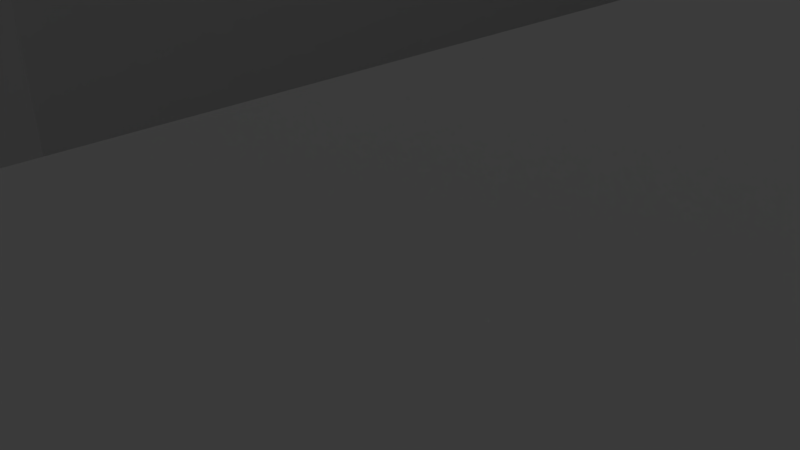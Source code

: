 # Source: skyplunk1.blend  (saved by Blender 2.69.0; exported with 4.5.12 LTS)
import bpy
from mathutils import Matrix  # noqa: F401  (used for matrix-valued properties, if any)

bpy.ops.wm.read_factory_settings(use_empty=True)
scene = bpy.context.scene
scene.name = 'Scene'

# ---- collections
col_collection_1 = bpy.data.collections.new('Collection 1'); scene.collection.children.link(col_collection_1)

# ---- materials (node trees are filled in below, after node groups)
mat_material = bpy.data.materials.new('Material')
mat_material.alpha_threshold = 0.0
mat_material.use_transparent_shadow = False
mat_material.roughness = 0.5
mat_material.line_color = (0.0, 0.0, 0.0, 1.0)

# ---- material node trees

# ---- world
world_world = bpy.data.worlds.new('World'); scene.world = world_world
world_world.color = (0.05088, 0.05088, 0.05088)
world_world.use_sun_shadow = False
world_world.sun_shadow_jitter_overblur = 0.0
world_world.cycles.sampling_method = 'MANUAL'
world_world.cycles.sample_map_resolution = 256

# ---- cameras
cam_camera = bpy.data.cameras.new('Camera')
cam_camera.clip_end = 100.0
cam_camera.lens = 35.0
cam_camera.sensor_width = 32.0
cam_camera.sensor_height = 18.0
cam_camera.ortho_scale = 7.314
cam_camera.dof.focus_distance = 0.0
cam_camera.dof.aperture_fstop = 128.0

# ---- lights
light_lamp = bpy.data.lights.new('Lamp', 'POINT')
light_lamp.transmission_factor = 0.0
light_lamp.cutoff_distance = 30.0
light_lamp.energy = 100.0
light_lamp.shadow_buffer_clip_start = 1.001
light_lamp.shadow_soft_size = 0.1
light_lamp.shadow_maximum_resolution = 0.006
light_lamp.use_absolute_resolution = True
light_lamp.cycles.use_multiple_importance_sampling = False

# ---- meshes
me_cube = bpy.data.meshes.new('Cube')
me_cube.from_pydata([(5.977, 5.977, 0.03024), (5.977, -5.977, 0.03024), (-5.977, -5.977, 0.03024), (-15.61, 5.977, 0.03024), (5.977, 5.977, 5.087), (5.977, -5.977, 5.087), (-5.977, -5.977, 5.087), (-15.61, 5.977, 5.087), (5.977, 0.0, 0.03024), (1.431e-06, 5.977, 0.03024), (5.977, 5.977, 2.559), (-4.768e-07, -5.977, 0.03024), (5.977, -5.977, 2.559), (-5.977, 1.907e-06, 0.03024), (-5.977, -5.977, 2.559), (-15.61, 5.977, 2.559), (5.977, -3.338e-06, 5.087), (1.431e-06, 5.977, 5.087), (-2.861e-06, -5.977, 5.087), (-5.977, 9.537e-07, 5.087), (4.768e-07, 9.537e-07, 0.03024), (-7.153e-07, -9.537e-07, 5.087), (5.977, -1.431e-06, 2.559), (-1.431e-06, -5.977, 2.559), (-5.977, 9.537e-07, 2.559), (1.431e-06, 5.977, 2.559), (5.977, -2.989, 0.03024), (-2.989, 5.977, 0.03024), (5.977, 5.977, 3.823), (-2.989, -5.977, 0.03024), (5.977, -5.977, 3.823), (-15.61, 2.989, 0.03024), (-5.977, -5.977, 3.823), (-15.61, 5.977, 3.823), (5.977, -2.989, 5.087), (-2.989, 5.977, 5.087), (-2.989, -5.977, 5.087), (-15.61, 2.989, 5.087), (5.977, 2.989, 0.03024), (2.989, 5.977, 0.03024), (5.977, 5.977, 1.294), (2.989, -5.977, 0.03024), (5.977, -5.977, 1.294), (-5.977, -2.989, 0.03024), (-5.977, -5.977, 1.294), (-15.61, 5.977, 1.294), (5.977, 2.989, 5.087), (2.989, 5.977, 5.087), (2.989, -5.977, 5.087), (-5.977, -2.989, 5.087), (-2.989, 1.431e-06, 0.03024), (2.989, 4.768e-07, 0.03024), (9.537e-07, 2.989, 0.03024), (0.0, -2.989, 0.03024), (-1.788e-06, -2.989, 5.087), (3.576e-07, 2.989, 5.087), (2.989, -2.146e-06, 5.087), (-2.989, 0.0, 5.087), (5.977, -2.989, 2.559), (5.977, 2.989, 2.559), (5.977, -7.153e-07, 1.294), (5.977, -2.384e-06, 3.823), (-2.989, -5.977, 2.559), (2.989, -5.977, 2.559), (-9.537e-07, -5.977, 1.294), (-2.146e-06, -5.977, 3.823), (-15.61, 2.989, 2.559), (-5.977, -2.989, 2.559), (-5.977, 1.431e-06, 1.294), (-5.977, 9.537e-07, 3.823), (-2.989, 5.977, 2.559), (2.989, 5.977, 2.559), (1.431e-06, 5.977, 3.823), (1.431e-06, 5.977, 1.294), (-2.989, -2.989, 0.03024), (-2.989, -2.989, 5.087), (5.977, -2.989, 3.823), (-2.989, -5.977, 3.823), (-15.61, 2.989, 3.823), (-2.989, 5.977, 1.294), (-2.989, 2.989, 0.03024), (2.989, 2.989, 0.03024), (2.989, -2.989, 0.03024), (2.989, -2.989, 5.087), (2.989, 2.989, 5.087), (-2.989, 2.989, 5.087), (5.977, -2.989, 1.294), (5.977, 2.989, 1.294), (5.977, 2.989, 3.823), (-2.989, -5.977, 1.294), (2.989, -5.977, 1.294), (2.989, -5.977, 3.823), (-15.61, 2.989, 1.294), (-5.977, -2.989, 1.294), (-5.977, -2.989, 3.823), (-2.989, 5.977, 3.823), (2.989, 5.977, 3.823), (2.989, 5.977, 1.294), (5.977, -4.483, 0.03024), (-4.483, 5.977, 0.03024), (5.977, 5.977, 4.455), (-4.483, -5.977, 0.03024), (5.977, -5.977, 4.455), (-15.61, 4.483, 0.03024), (-5.977, -5.977, 4.455), (-15.61, 5.977, 4.455), (5.977, -4.483, 5.087), (-4.483, 5.977, 5.087), (-4.483, -5.977, 5.087), (-15.61, 4.483, 5.087), (5.977, 4.483, 0.03024), (4.483, 5.977, 0.03024), (5.977, 5.977, 0.6623), (4.483, -5.977, 0.03024), (5.977, -5.977, 0.6623), (-5.977, -4.483, 0.03024), (-5.977, -5.977, 0.6623), (-15.61, 5.977, 0.6623), (5.977, 4.483, 5.087), (4.483, 5.977, 5.087), (4.483, -5.977, 5.087), (-5.977, -4.483, 5.087), (-4.483, 1.669e-06, 0.03024), (4.483, 2.384e-07, 0.03024), (1.192e-06, 4.483, 0.03024), (2.384e-07, -1.494, 0.03024), (-2.325e-06, -4.483, 5.087), (8.941e-07, 4.483, 5.087), (4.483, -2.742e-06, 5.087), (-1.494, -4.768e-07, 5.087), (5.977, -4.483, 2.559), (5.977, 4.483, 2.559), (5.977, -3.576e-07, 0.6623), (5.977, -1.907e-06, 3.191), (-4.483, -5.977, 2.559), (4.483, -5.977, 2.559), (-7.153e-07, -5.977, 0.6623), (-1.788e-06, -5.977, 3.191), (-15.61, 4.483, 2.559), (-12.37, -2.989, 0.6623), (-5.977, 1.669e-06, 0.6623), (-5.977, 9.537e-07, 3.191), (-4.483, 5.977, 2.559), (4.483, 5.977, 2.559), (1.431e-06, 5.977, 4.455), (1.431e-06, 5.977, 1.926), (5.977, -1.494, 0.03024), (-1.494, 5.977, 0.03024), (5.977, 5.977, 3.191), (-1.494, -5.977, 0.03024), (5.977, -5.977, 3.191), (-5.977, 1.453, 0.03024), (-5.977, -5.977, 3.191), (-15.61, 5.977, 3.191), (5.977, -1.494, 5.087), (-1.494, 5.977, 5.087), (-1.494, -5.977, 5.087), (-5.977, 1.453, 5.087), (5.977, 1.453, 0.03024), (1.494, 5.977, 0.03024), (5.977, 5.977, 1.926), (1.494, -5.977, 0.03024), (5.977, -5.977, 1.926), (-5.977, -1.494, 0.03024), (-5.977, -5.977, 1.926), (-15.61, 5.977, 1.926), (5.977, 1.453, 5.087), (1.494, 5.977, 5.087), (1.494, -5.977, 5.087), (-5.977, -1.494, 5.087), (-1.494, 1.192e-06, 0.03024), (1.494, 7.153e-07, 0.03024), (7.153e-07, 1.453, 0.03024), (-2.384e-07, -4.483, 0.03024), (-1.252e-06, -1.494, 5.087), (-1.788e-07, 1.453, 5.087), (1.494, -1.55e-06, 5.087), (-4.483, 4.768e-07, 5.087), (5.977, -1.494, 2.559), (5.977, 1.453, 2.559), (5.977, -1.073e-06, 1.926), (5.977, -2.861e-06, 4.455), (-1.494, -5.977, 2.559), (1.494, -5.977, 2.559), (-1.192e-06, -5.977, 1.926), (-2.503e-06, -5.977, 4.455), (-5.977, 1.453, 2.559), (-5.977, -1.494, 2.559), (-5.977, 1.192e-06, 1.926), (-5.977, 9.537e-07, 4.455), (-1.494, 5.977, 2.559), (1.494, 5.977, 2.559), (1.431e-06, 5.977, 3.191), (1.431e-06, 5.977, 0.6623), (-4.483, -2.989, 0.03024), (-1.494, -2.989, 0.03024), (-2.989, -1.494, 0.03024), (-2.989, -4.483, 0.03024), (-2.989, -4.483, 5.087), (-2.989, -1.494, 5.087), (-1.494, -2.989, 5.087), (-4.483, -2.989, 5.087), (5.977, -4.483, 3.823), (5.977, -1.494, 3.823), (5.977, -2.989, 3.191), (5.977, -2.989, 4.455), (-4.483, -5.977, 3.823), (-1.494, -5.977, 3.823), (-2.989, -5.977, 3.191), (-2.989, -5.977, 4.455), (-15.61, 4.483, 3.823), (-5.977, 1.453, 3.823), (-15.61, 2.989, 3.191), (-15.61, 2.989, 4.455), (-4.483, 5.977, 1.294), (-1.494, 5.977, 1.294), (-2.989, 5.977, 1.926), (-2.989, 5.977, 0.6623), (-4.483, 2.989, 0.03024), (-1.494, 2.989, 0.03024), (-2.989, 4.483, 0.03024), (-2.989, 1.453, 0.03024), (1.494, 2.989, 0.03024), (4.483, 2.989, 0.03024), (2.989, 4.483, 0.03024), (2.989, 1.453, 0.03024), (1.494, -2.989, 0.03024), (4.483, -2.989, 0.03024), (2.989, -1.494, 0.03024), (2.989, -4.483, 0.03024), (2.989, -4.483, 5.087), (2.989, -1.494, 5.087), (4.483, -2.989, 5.087), (1.494, -2.989, 5.087), (2.989, 1.453, 5.087), (2.989, 4.483, 5.087), (4.483, 2.989, 5.087), (1.494, 2.989, 5.087), (-2.989, 1.453, 5.087), (-2.989, 4.483, 5.087), (-1.494, 2.989, 5.087), (-4.483, 2.989, 5.087), (5.977, -4.483, 1.294), (5.977, -1.494, 1.294), (5.977, -2.989, 0.6623), (5.977, -2.989, 1.926), (5.977, 1.453, 1.294), (5.977, 4.483, 1.294), (5.977, 2.989, 0.6623), (5.977, 2.989, 1.926), (5.977, 1.453, 3.823), (5.977, 4.483, 3.823), (5.977, 2.989, 3.191), (5.977, 2.989, 4.455), (-4.483, -5.977, 1.294), (-1.494, -5.977, 1.294), (-2.989, -5.977, 0.6623), (-2.989, -5.977, 1.926), (1.494, -5.977, 1.294), (4.483, -5.977, 1.294), (2.989, -5.977, 0.6623), (2.989, -5.977, 1.926), (1.494, -5.977, 3.823), (4.483, -5.977, 3.823), (2.989, -5.977, 3.191), (2.989, -5.977, 4.455), (-15.61, 4.483, 1.294), (-5.977, 1.453, 1.294), (-15.61, 2.989, 0.6623), (-15.61, 2.989, 1.926), (-5.977, -1.494, 1.294), (-9.176, -2.989, 3.823), (-5.977, -2.989, 0.6623), (-5.977, -2.989, 1.926), (-5.977, -1.494, 3.823), (-12.37, -2.989, 3.823), (-5.977, -2.989, 3.191), (-5.977, -2.989, 4.455), (-4.483, 5.977, 3.823), (-1.494, 5.977, 3.823), (-2.989, 5.977, 4.455), (-2.989, 5.977, 3.191), (1.494, 5.977, 3.823), (4.483, 5.977, 3.823), (2.989, 5.977, 4.455), (2.989, 5.977, 3.191), (1.494, 5.977, 1.294), (4.483, 5.977, 1.294), (2.989, 5.977, 1.926), (2.989, 5.977, 0.6623), (-4.483, -4.483, 0.03024), (-4.483, -4.483, 5.087), (5.977, -4.483, 4.455), (-4.483, -5.977, 4.455), (-15.61, 4.483, 4.455), (-4.483, 5.977, 0.6623), (-4.483, 1.453, 0.03024), (1.494, 1.453, 0.03024), (1.494, -4.483, 0.03024), (1.494, -4.483, 5.087), (1.494, 1.453, 5.087), (-4.483, 1.453, 5.087), (5.977, -4.483, 1.926), (5.977, 1.453, 1.926), (5.977, 1.453, 4.455), (-4.483, -5.977, 1.926), (1.494, -5.977, 1.926), (1.494, -5.977, 4.455), (-15.61, 4.483, 1.926), (-5.977, -1.494, 1.926), (-5.977, -1.494, 4.455), (-4.483, 5.977, 3.191), (1.494, 5.977, 3.191), (1.494, 5.977, 0.6623), (-4.483, -1.494, 0.03024), (-1.494, -1.494, 0.03024), (-1.494, -4.483, 0.03024), (-1.494, -4.483, 5.087), (-1.494, -1.494, 5.087), (-4.483, -1.494, 5.087), (5.977, -4.483, 3.191), (5.977, -1.494, 3.191), (5.977, -1.494, 4.455), (-4.483, -5.977, 3.191), (-1.494, -5.977, 3.191), (-1.494, -5.977, 4.455), (-15.61, 4.483, 3.191), (-5.977, 1.453, 3.191), (-5.977, 1.453, 4.455), (-4.483, 5.977, 1.926), (-1.494, 5.977, 1.926), (-1.494, 5.977, 0.6623), (-4.483, 4.483, 0.03024), (-1.494, 4.483, 0.03024), (-1.494, 1.453, 0.03024), (1.494, 4.483, 0.03024), (4.483, 4.483, 0.03024), (4.483, 1.453, 0.03024), (1.494, -1.494, 0.03024), (4.483, -1.494, 0.03024), (4.483, -4.483, 0.03024), (4.483, -4.483, 5.087), (4.483, -1.494, 5.087), (1.494, -1.494, 5.087), (4.483, 1.453, 5.087), (4.483, 4.483, 5.087), (1.494, 4.483, 5.087), (-1.494, 1.453, 5.087), (-1.494, 4.483, 5.087), (-4.483, 4.483, 5.087), (5.977, -4.483, 0.6623), (5.977, -1.494, 0.6623), (5.977, -1.494, 1.926), (5.977, 1.453, 0.6623), (5.977, 4.483, 0.6623), (5.977, 4.483, 1.926), (5.977, 1.453, 3.191), (5.977, 4.483, 3.191), (5.977, 4.483, 4.455), (-4.483, -5.977, 0.6623), (-1.494, -5.977, 0.6623), (-1.494, -5.977, 1.926), (1.494, -5.977, 0.6623), (4.483, -5.977, 0.6623), (4.483, -5.977, 1.926), (1.494, -5.977, 3.191), (4.483, -5.977, 3.191), (4.483, -5.977, 4.455), (-15.61, 4.483, 0.6623), (-5.977, 1.453, 0.6623), (-5.977, 1.453, 1.926), (-5.977, -1.494, 0.6623), (-12.37, -5.977, 0.6623), (-9.176, -5.977, 0.6623), (-5.977, -1.494, 3.191), (-9.176, -5.977, 1.294), (-12.37, -5.977, 1.294), (-4.483, 5.977, 4.455), (-1.494, 5.977, 4.455), (-1.494, 5.977, 3.191), (1.494, 5.977, 4.455), (4.483, 5.977, 4.455), (4.483, 5.977, 3.191), (1.494, 5.977, 1.926), (4.483, 5.977, 1.926), (4.483, 5.977, 0.6623), (-15.57, -5.977, 0.03023), (-15.57, -5.977, 5.087), (-15.57, -5.977, 2.559), (-15.57, -5.977, 3.823), (-15.57, -2.989, 0.03023), (-15.57, -5.977, 1.294), (-15.57, -2.989, 5.087), (-15.57, -2.989, 2.559), (-15.57, -2.989, 1.294), (-15.57, -2.989, 3.823), (-15.57, -5.977, 4.455), (-15.57, -4.483, 0.03023), (-15.57, -5.977, 0.6623), (-15.57, -4.483, 5.087), (-15.57, -5.977, 3.191), (-15.57, -5.977, 1.926), (-15.57, -2.989, 0.6623), (-15.57, -2.989, 1.926), (-15.57, -2.989, 3.191), (-15.57, -2.989, 4.455), (-9.176, -2.989, 0.6623), (-12.37, -2.989, 0.03023), (-9.176, -2.989, 0.03024), (-12.37, -5.977, 1.926), (-9.176, -5.977, 1.926), (-12.37, -2.989, 3.191), (-9.176, -2.989, 3.191), (-9.176, -5.977, 3.823), (-12.37, -5.977, 3.823), (-12.37, -2.989, 2.559), (-9.176, -2.989, 2.559), (-12.37, -4.483, 5.087), (-9.176, -4.483, 5.087), (-9.176, -5.977, 0.03024), (-12.37, -5.977, 0.03023), (-12.37, -4.483, 0.03023), (-9.176, -4.483, 0.03024), (-9.176, -5.977, 5.087), (-12.37, -5.977, 5.087), (-12.37, -5.977, 4.455), (-9.176, -5.977, 4.455), (-9.176, -2.989, 4.455), (-12.37, -2.989, 4.455), (-12.37, -2.989, 5.087), (-9.176, -2.989, 5.087), (-9.176, -2.989, 1.294), (-12.37, -2.989, 1.294), (-12.37, -2.989, 1.926), (-9.176, -2.989, 1.926), (-9.176, -5.977, 3.191), (-12.37, -5.977, 3.191), (-12.37, -5.977, 2.559), (-9.176, -5.977, 2.559), (-12.37, -18.47, 0.6623), (-12.37, -18.47, 1.294), (-15.57, -18.47, 0.03023), (-15.57, -18.47, 5.087), (-15.57, -18.47, 2.559), (-15.57, -18.47, 3.823), (-15.57, -18.47, 1.294), (-15.57, -18.47, 4.455), (-15.57, -18.47, 0.6623), (-15.57, -18.47, 3.191), (-15.57, -18.47, 1.926), (-12.37, -18.47, 1.926), (-12.37, -18.47, 3.823), (-12.37, -18.47, 0.03023), (-12.37, -18.47, 5.087), (-12.37, -18.47, 4.455), (-12.37, -18.47, 3.191), (-12.37, -18.47, 2.559), (-15.57, -9.253, 1.926), (-15.57, -9.253, 2.559), (-15.57, -9.253, 3.191), (-15.57, -9.253, 0.03023), (-15.57, -9.253, 0.6623), (-12.37, -9.253, 3.191), (-12.37, -9.253, 2.559), (-15.57, -9.253, 1.294), (-12.37, -9.253, 0.03023), (-12.37, -9.253, 0.6623), (-12.37, -9.253, 4.455), (-12.37, -9.253, 5.087), (-15.57, -9.253, 5.087), (-15.57, -9.253, 4.455), (-12.37, -9.253, 1.294), (-12.37, -9.253, 1.926), (-12.37, -9.253, 3.823), (-15.57, -9.253, 3.823), (6.238, -18.47, 0.6623), (6.238, -18.47, 1.294), (6.238, -18.47, 1.926), (6.238, -18.47, 3.823), (6.238, -18.47, 0.03024), (6.238, -18.47, 5.087), (6.238, -18.47, 4.455), (6.238, -18.47, 3.191), (6.238, -18.47, 2.559), (6.238, -9.253, 3.191), (6.238, -9.253, 2.559), (6.238, -9.253, 0.03024), (6.238, -9.253, 0.6623), (6.238, -9.253, 4.455), (6.238, -9.253, 5.087), (6.238, -9.253, 1.294), (6.238, -9.253, 1.926), (6.238, -9.253, 3.823), (6.817, -2.989, 0.03024), (6.817, -2.989, 5.087), (6.817, -2.989, 2.559), (6.817, -2.989, 3.823), (6.817, -2.989, 1.294), (6.817, -1.494, 0.03024), (6.817, -1.494, 5.087), (6.817, -1.494, 2.559), (6.817, -1.494, 3.823), (6.817, -2.989, 3.191), (6.817, -2.989, 4.455), (6.817, -1.494, 1.294), (6.817, -2.989, 0.6623), (6.817, -2.989, 1.926), (6.817, -1.494, 3.191), (6.817, -1.494, 4.455), (6.817, -1.494, 0.6623), (6.817, -1.494, 1.926), (6.817, 6.924, 0.03024), (6.817, 6.924, 5.087), (6.817, 6.924, 2.559), (6.817, 6.924, 3.823), (6.817, 6.924, 1.294), (6.817, 6.924, 3.191), (6.817, 6.924, 4.455), (6.817, 6.924, 0.6623), (6.817, 6.924, 1.926), (6.817, -18.57, 0.03024), (6.817, -18.57, 5.087), (6.817, -18.57, 2.559), (6.817, -18.57, 3.823), (6.817, -18.57, 1.294), (6.817, -18.57, 3.191), (6.817, -18.57, 4.455), (6.817, -18.57, 0.6623), (6.817, -18.57, 1.926), (-35.02, -5.977, 0.03023), (-35.02, -5.977, 5.087), (-35.02, -5.977, 2.559), (-35.02, -5.977, 3.823), (-35.02, -2.989, 0.03023), (-35.02, -5.977, 1.294), (-35.02, -2.989, 5.087), (-35.02, -2.989, 2.559), (-35.02, -2.989, 1.294), (-35.02, -2.989, 3.823), (-35.02, -5.977, 4.455), (-35.02, -4.483, 0.03023), (-35.02, -5.977, 0.6623), (-35.02, -4.483, 5.087), (-35.02, 3.414, 1.926), (-35.02, -5.977, 3.191), (-35.02, -5.977, 1.926), (-35.02, 3.414, 0.6623), (-35.02, -2.989, 0.6623), (-35.02, -2.989, 1.926), (-35.02, 3.414, 3.823), (-35.02, -2.989, 3.191), (-35.02, -2.989, 4.455), (-35.02, 3.414, 1.294), (-35.02, 3.414, 2.559), (-35.02, 3.414, 5.087), (-35.02, 3.414, 0.03023), (-22.54, -2.989, 5.087), (-22.54, -4.483, 5.087), (-22.54, -5.977, 3.823), (-22.54, -2.989, 2.559), (-22.54, -2.989, 4.455), (-22.54, -2.989, 3.191), (-22.54, -2.989, 3.823), (-22.54, -5.977, 5.087), (-22.54, -5.977, 4.455), (-22.54, -2.989, 1.926), (-22.54, -4.483, 0.03023), (-22.54, -2.989, 0.03023), (-22.54, -5.977, 1.926), (-22.54, -5.977, 1.294), (-22.54, -5.977, 3.191), (-22.54, -5.977, 2.559), (-22.54, -2.989, 0.6623), (-22.54, -2.989, 1.294), (-22.54, -5.977, 0.6623), (-22.54, -5.977, 0.03023), (-19.35, -5.977, 3.823), (-19.35, -2.989, 2.559), (-19.35, -2.989, 4.455), (-19.35, -2.989, 3.823), (-19.35, -5.977, 4.455), (-19.35, -2.989, 1.926), (-19.35, -2.989, 0.03023), (-19.35, -5.977, 1.294), (-19.35, -5.977, 2.559), (-19.35, -2.989, 1.294), (-19.35, -5.977, 0.03023), (-19.35, -2.989, 5.087), (-19.35, -4.483, 5.087), (-19.35, -2.989, 3.191), (-19.35, -5.977, 5.087), (-19.35, -4.483, 0.03023), (-19.35, -5.977, 1.926), (-19.35, -5.977, 3.191), (-19.35, -2.989, 0.6623), (-19.35, -5.977, 0.6623), (-22.54, -18.43, 3.823), (-22.54, -18.43, 5.087), (-22.54, -18.43, 4.455), (-22.54, -18.43, 1.926), (-22.54, -18.43, 1.294), (-22.54, -18.43, 3.191), (-22.54, -18.43, 2.559), (-22.54, -18.43, 0.6623), (-22.54, -18.43, 0.03023), (-19.35, -18.43, 3.823), (-19.35, -18.43, 4.455), (-19.35, -18.43, 1.294), (-19.35, -18.43, 2.559), (-19.35, -18.43, 0.03023), (-19.35, -18.43, 5.087), (-19.35, -18.43, 1.926), (-19.35, -18.43, 3.191), (-19.35, -18.43, 0.6623), (-19.35, -9.24, 3.191), (-19.35, -9.24, 1.294), (-19.35, -9.24, 0.6623), (-19.35, -9.24, 2.559), (-19.35, -9.24, 1.926), (-22.54, -9.24, 3.191), (-22.54, -9.24, 3.823), (-19.35, -9.24, 3.823), (-22.54, -9.24, 1.926), (-22.54, -9.24, 1.294), (-19.35, -9.24, 5.087), (-22.54, -9.24, 5.087), (-22.54, -9.24, 4.455), (-22.54, -9.24, 0.03023), (-19.35, -9.24, 0.03023), (-22.54, -9.24, 0.6623), (-19.35, -9.24, 4.455), (-22.54, -9.24, 2.559), (-33.16, -18.43, 3.823), (-33.16, -18.43, 5.087), (-33.16, -18.43, 4.455), (-33.16, -18.43, 1.926), (-33.16, -18.43, 1.294), (-33.16, -18.43, 3.191), (-33.16, -18.43, 2.558), (-33.16, -18.43, 0.6623), (-33.16, -18.43, 0.03022), (-33.16, -9.24, 3.191), (-33.16, -9.24, 3.823), (-33.16, -9.24, 1.926), (-33.16, -9.24, 1.294), (-33.16, -9.24, 5.087), (-33.16, -9.24, 4.455), (-33.16, -9.24, 0.03022), (-33.16, -9.24, 0.6623), (-33.16, -9.24, 2.558), (-44.4, -5.977, 0.03023), (-44.4, -5.977, 5.087), (-44.4, -5.977, 2.559), (-44.4, -5.977, 3.823), (-44.4, -2.989, 0.03023), (-44.4, -5.977, 1.294), (-44.4, -2.989, 5.087), (-44.4, -2.989, 2.559), (-44.4, -2.989, 1.294), (-44.4, -2.989, 3.823), (-44.4, -5.977, 4.455), (-44.4, -4.483, 0.03023), (-44.4, -5.977, 0.6623), (-44.4, -4.483, 5.087), (-44.4, -4.483, 2.559), (-44.4, -5.977, 3.191), (-44.4, -5.977, 1.926), (-44.4, -4.483, 1.294), (-44.4, -2.989, 0.6623), (-44.4, -2.989, 1.926), (-44.4, -4.483, 3.823), (-44.4, -2.989, 3.191), (-44.4, -2.989, 4.455), (-44.4, -4.483, 0.6623), (-44.4, -4.483, 1.926), (-44.4, -4.483, 3.191), (-44.4, -4.483, 4.455), (-35.02, 3.414, 3.191), (-35.02, 3.414, 4.455), (-44.4, 3.414, 0.03023), (-44.4, 3.414, 5.087), (-44.4, 3.414, 2.559), (-44.4, 3.414, 1.294), (-44.4, 3.414, 3.823), (-44.4, 3.414, 0.6623), (-44.4, 3.414, 1.926), (-44.4, 3.414, 3.191), (-44.4, 3.414, 4.455), (-35.02, -18.58, 0.03023), (-35.02, -18.58, 5.087), (-35.02, -18.58, 2.559), (-35.02, -18.58, 3.823), (-35.02, -18.58, 1.294), (-35.02, -18.58, 4.455), (-35.02, -18.58, 0.6623), (-35.02, -18.58, 3.191), (-35.02, -18.58, 1.926), (-44.4, -18.58, 0.03023), (-44.4, -18.58, 5.087), (-44.4, -18.58, 2.559), (-44.4, -18.58, 3.823), (-44.4, -18.58, 1.294), (-44.4, -18.58, 4.455), (-44.4, -18.58, 0.6623), (-44.4, -18.58, 3.191), (-44.4, -18.58, 1.926), (27.58, 6.924, 0.03024), (27.58, 6.924, 5.087), (27.58, 6.924, 2.559), (27.58, 6.924, 3.823), (27.58, 6.924, 1.294), (27.58, 6.924, 3.191), (27.58, 6.924, 4.455), (27.58, 6.924, 0.6623), (27.58, 6.924, 1.926), (27.58, -18.57, 0.03024), (27.58, -18.57, 5.087), (27.58, -18.57, 2.559), (27.58, -18.57, 3.823), (27.58, -18.57, 1.294), (27.58, -18.57, 3.191), (27.58, -18.57, 4.455), (27.58, -18.57, 0.6623), (27.58, -18.57, 1.926), (21.03, -18.57, 1.294), (17.83, -18.58, 1.274), (18.02, -18.57, 1.926), (21.17, -18.57, 1.926), (20.76, -18.57, 3.823), (18.89, -18.57, 3.823), (19.17, -18.57, 4.455), (20.93, -18.57, 4.455), (20.89, -18.57, 0.6623), (17.87, -18.57, 0.6623), (21.34, -18.57, 3.191), (18.5, -18.57, 3.191), (20.66, -18.57, 0.03024), (17.34, -18.57, 0.03024), (21.45, -18.57, 2.559), (18.57, -18.57, 2.559), (19.81, -18.57, 5.087), (20.4, -18.57, 5.087), (20.94, -18.86, 1.294), (21.11, -18.86, 1.926), (21.07, -18.86, 3.823), (21.24, -18.86, 4.455), (21.2, -18.86, 0.6623), (21.09, -18.86, 3.191), (20.97, -18.86, 0.03024), (21.14, -18.86, 2.559), (20.71, -18.86, 5.087), (17.46, -18.86, 1.294), (17.57, -18.86, 1.926), (18.29, -18.86, 3.823), (18.71, -18.86, 4.455), (17.42, -18.86, 0.6623), (18.77, -18.86, 3.191), (16.88, -18.86, 0.03024), (18.58, -18.86, 2.559), (19.36, -18.86, 4.372), (21.88, -18.86, 1.294), (21.11, -18.86, 1.926), (21.07, -18.86, 3.823), (21.37, -18.86, 4.455), (21.2, -18.86, 0.6623), (21.34, -18.86, 3.191), (20.97, -18.86, 0.03024), (21.42, -18.86, 2.559), (21.32, -18.86, 5.087), (-15.61, 13.89, 0.03024), (-15.61, 13.89, 5.087), (-15.61, 13.89, 2.559), (-15.61, 13.89, 3.823), (-15.61, 13.89, 1.294), (-4.483, 13.89, 0.03024), (-15.61, 13.89, 4.455), (-4.483, 13.89, 5.087), (-15.61, 13.89, 0.6623), (-4.483, 13.89, 2.559), (-15.61, 13.89, 3.191), (-15.61, 13.89, 1.926), (-4.483, 13.89, 1.294), (-4.483, 13.89, 3.823), (-4.483, 13.89, 0.6623), (-4.483, 13.89, 3.191), (-4.483, 13.89, 1.926), (-4.483, 13.89, 4.455), (-6.709, 5.977, 0.03024), (-8.935, 5.977, 0.03024), (-11.16, 5.977, 0.03024), (-13.39, 5.977, 0.03024), (-6.709, 5.977, 5.087), (-8.935, 5.977, 5.087), (-11.16, 5.977, 5.087), (-13.39, 5.977, 5.087), (-6.709, 2.989, 0.03024), (-8.935, 2.989, 0.03024), (-11.16, 2.989, 0.03024), (-13.39, 2.989, 0.03024), (-6.709, 2.989, 5.087), (-8.935, 2.989, 5.087), (-11.16, 2.989, 5.087), (-13.39, 2.989, 5.087), (-6.709, 4.483, 0.03024), (-8.935, 4.483, 0.03024), (-11.16, 4.483, 0.03024), (-13.39, 4.483, 0.03024), (-13.39, 4.483, 5.087), (-11.16, 4.483, 5.087), (-8.935, 4.483, 5.087), (-6.709, 4.483, 5.087), (-6.709, 13.89, 2.559), (-8.935, 13.89, 2.559), (-11.16, 13.89, 2.559), (-13.39, 13.89, 2.559), (-6.709, 13.89, 5.087), (-8.935, 13.89, 5.087), (-11.16, 13.89, 5.087), (-13.39, 13.89, 5.087), (-6.709, 13.89, 0.03024), (-8.935, 13.89, 0.03024), (-11.16, 13.89, 0.03024), (-13.39, 13.89, 0.03024), (-6.709, 13.89, 1.294), (-8.935, 13.89, 1.294), (-11.16, 13.89, 1.294), (-13.39, 13.89, 1.294), (-6.709, 13.89, 3.823), (-8.935, 13.89, 3.823), (-11.16, 13.89, 3.823), (-13.39, 13.89, 3.823), (-6.709, 13.89, 0.6623), (-8.935, 13.89, 0.6623), (-11.16, 13.89, 0.6623), (-13.39, 13.89, 0.6623), (-6.709, 13.89, 3.191), (-8.935, 13.89, 3.191), (-11.16, 13.89, 3.191), (-13.39, 13.89, 3.191), (-6.709, 13.89, 1.926), (-8.935, 13.89, 1.926), (-11.16, 13.89, 1.926), (-13.39, 13.89, 1.926), (-6.709, 13.89, 4.455), (-8.935, 13.89, 4.455), (-11.16, 13.89, 4.455), (-13.39, 13.89, 4.455), (-6.709, 14.9, 2.559), (-8.935, 14.9, 2.559), (-11.16, 14.9, 2.559), (-13.39, 14.9, 2.559), (-6.709, 14.9, 0.03024), (-8.935, 14.9, 0.03024), (-11.16, 14.9, 0.03024), (-13.39, 14.9, 0.03024), (-6.709, 14.9, 1.294), (-8.935, 14.9, 1.294), (-11.16, 14.9, 1.294), (-13.39, 14.9, 1.294), (-6.709, 14.9, 3.823), (-8.935, 14.9, 3.823), (-11.16, 14.9, 3.823), (-13.39, 14.9, 3.823), (-6.709, 14.9, 0.6623), (-8.935, 14.9, 0.6623), (-11.16, 14.9, 0.6623), (-13.39, 14.9, 0.6623), (-6.709, 14.9, 3.191), (-8.935, 14.9, 3.191), (-11.16, 14.9, 3.191), (-13.39, 14.9, 3.191), (-6.709, 14.9, 1.926), (-8.935, 14.9, 1.926), (-11.16, 14.9, 1.926), (-13.39, 14.9, 1.926), (-6.709, 14.9, 2.559), (-6.709, 14.9, 0.03024), (-6.709, 14.9, 1.294), (-6.709, 14.9, 3.823), (-6.709, 14.9, 0.6623), (-6.709, 14.9, 3.191), (-6.709, 14.9, 1.926), (-4.689, 14.9, 2.559), (-4.689, 14.9, 0.03024), (-4.689, 14.9, 1.294), (-4.689, 14.9, 3.823), (-4.689, 14.9, 0.6623), (-4.689, 14.9, 3.191), (-4.689, 14.9, 1.926), (-15.63, 14.9, 2.559), (-15.63, 14.9, 0.03024), (-15.63, 14.9, 1.294), (-15.63, 14.9, 3.823), (-15.63, 14.9, 0.6623), (-15.63, 14.9, 3.191), (-15.63, 14.9, 1.926), (-6.709, 14.9, 5.102), (-8.935, 14.9, 5.102), (-11.16, 14.9, 5.102), (-13.39, 14.9, 5.102), (-6.709, 14.9, 5.102), (-4.689, 14.9, 5.102), (-15.63, 14.9, 5.102), (-40.3, -2.989, 5.087), (-41.27, -2.989, 5.087), (-40.3, -4.483, 5.087), (-41.27, -4.483, 5.087), (-41.27, -5.977, 5.087), (-40.3, -5.977, 5.087), (-41.27, -4.483, 0.03023), (-40.3, -4.483, 0.03023), (-40.3, -2.989, 0.03023), (-41.27, -2.989, 0.03023), (-41.27, -5.977, 0.03023), (-40.3, -5.977, 0.03023), (-40.3, 3.414, 5.087), (-41.27, 3.414, 5.087), (-40.3, 3.414, 1.926), (-41.27, 3.414, 1.926), (-41.27, 3.414, 2.559), (-40.3, 3.414, 2.559), (-41.27, 3.414, 4.455), (-40.3, 3.414, 4.455), (-40.3, 3.414, 3.191), (-41.27, 3.414, 3.191), (-41.27, 3.414, 3.823), (-40.3, 3.414, 3.823), (-40.3, 3.414, 0.03023), (-41.27, 3.414, 0.03023), (-40.3, 3.414, 0.6623), (-41.27, 3.414, 0.6623), (-41.27, 3.414, 1.294), (-40.3, 3.414, 1.294), (-40.3, -18.58, 3.191), (-41.27, -18.58, 3.191), (-41.27, -18.58, 5.087), (-40.3, -18.58, 5.087), (-41.27, -18.58, 1.294), (-38.28, -19.16, 1.294), (-40.3, -18.58, 2.559), (-41.27, -18.58, 2.559), (-41.27, -18.58, 1.926), (-42.42, -19.16, 0.03023), (-42.42, -19.16, 0.6623), (-41.27, -18.58, 0.6623), (-41.27, -18.58, 0.03023), (-40.3, -18.58, 0.03023), (-40.3, -18.58, 4.455), (-41.27, -18.58, 4.455), (-41.27, -18.58, 3.823), (-40.3, -18.58, 3.823), (40.28, -106.7, -25.89), (40.28, -17.65, -25.89), (71.02, -17.65, -26.78), (40.28, -88.87, -98.66), (40.28, -106.7, 23.01), (40.28, -17.65, 23.01), (71.02, -17.65, 22.15), (40.28, -85.31, -98.66), (40.28, -106.7, -24.14), (42.35, -106.7, -23.25), (40.28, -106.7, -20.65), (42.35, -106.7, -19.76), (40.28, -106.7, -17.16), (42.35, -106.7, -16.27), (40.28, -106.7, -13.66), (42.35, -106.7, -12.77), (40.28, -106.7, -10.17), (42.35, -106.7, -9.281), (40.28, -106.7, -6.678), (42.35, -106.7, -5.788), (40.28, -106.7, -3.186), (42.35, -106.7, -2.296), (40.28, -106.7, 0.307), (42.35, -106.7, 1.197), (40.28, -106.7, 3.8), (42.35, -106.7, 4.69), (40.28, -106.7, 7.292), (42.35, -106.7, 8.182), (40.28, -106.7, 10.79), (42.35, -106.7, 11.67), (40.28, -106.7, 14.28), (42.35, -106.7, 15.17), (40.28, -106.7, 17.77), (42.35, -106.7, 18.66), (40.28, -106.7, 21.26), (40.28, -17.65, 21.26), (42.35, -17.65, 18.66), (40.28, -17.65, 17.77), (42.35, -17.65, 15.17), (40.28, -17.65, 14.28), (42.35, -17.65, 11.67), (40.28, -17.65, 10.79), (42.35, -17.65, 8.182), (40.28, -17.65, 7.292), (42.35, -17.65, 4.69), (40.28, -17.65, 3.8), (42.35, -17.65, 1.197), (40.28, -17.65, 0.3071), (42.35, -17.65, -2.296), (40.28, -17.65, -3.186), (42.35, -17.65, -5.788), (40.28, -17.65, -6.678), (42.35, -17.65, -9.281), (40.28, -17.65, -10.17), (42.35, -17.65, -12.77), (40.28, -17.65, -13.66), (42.35, -17.65, -16.27), (40.28, -17.65, -17.16), (42.35, -17.65, -19.76), (40.28, -17.65, -20.65), (42.35, -17.65, -23.25), (40.28, -17.65, -24.14), (71.02, -17.65, 20.41), (71.02, -17.65, 18.66), (71.02, -17.65, 16.91), (71.02, -17.65, 15.17), (71.02, -17.65, 13.42), (71.02, -17.65, 11.67), (71.02, -17.65, 9.929), (71.02, -17.65, 8.182), (71.02, -17.65, 6.436), (71.02, -17.65, 4.69), (71.02, -17.65, 2.943), (71.02, -17.65, 1.197), (71.02, -17.65, -0.5495), (71.02, -17.65, -2.296), (71.02, -17.65, -4.042), (71.02, -17.65, -5.788), (71.02, -17.65, -7.535), (71.02, -17.65, -9.281), (71.02, -17.65, -11.03), (71.02, -17.65, -12.77), (71.02, -17.65, -14.52), (71.02, -17.65, -16.27), (71.02, -17.65, -18.01), (71.02, -17.65, -19.76), (71.02, -17.65, -21.51), (71.02, -17.65, -23.25), (71.02, -17.65, -25.0), (40.28, -88.87, 23.01), (40.28, -85.31, 23.01), (40.28, -38.27, 23.01), (40.28, -35.45, 23.01), (40.28, -35.45, -25.89), (40.28, -38.27, -25.89), (40.28, -85.31, -25.89), (40.28, -88.87, -25.89), (42.35, -88.87, -97.29), (42.35, -85.31, -97.29), (40.28, -88.87, -93.28), (40.28, -85.31, -93.28), (42.35, -88.87, -91.9), (42.35, -85.31, -91.9), (40.28, -88.87, -87.89), (40.28, -85.31, -87.89), (40.28, -35.45, 21.26), (40.28, -38.27, 21.26), (40.28, -85.31, 21.26), (40.28, -88.87, 21.26), (42.35, -35.45, 18.66), (42.35, -38.27, 18.66), (42.35, -85.31, 18.66), (42.35, -88.87, 18.66), (40.28, -35.45, 17.77), (40.28, -38.27, 17.77), (40.28, -85.31, 17.77), (40.28, -88.87, 17.77), (42.35, -35.45, 15.17), (42.35, -38.27, 15.17), (42.35, -85.31, 15.17), (42.35, -88.87, 15.17), (40.28, -35.45, 14.28), (40.28, -38.27, 14.28), (40.28, -85.31, 14.28), (40.28, -88.87, 14.28), (42.35, -35.45, 11.67), (42.35, -38.27, 11.67), (42.35, -85.31, 11.67), (42.35, -88.87, 11.67), (40.28, -35.45, 10.79), (40.28, -38.27, 10.79), (40.28, -85.31, 10.79), (40.28, -88.87, 10.79), (42.35, -35.45, 8.182), (42.35, -38.27, 8.182), (42.35, -85.31, 8.182), (42.35, -88.87, 8.182), (40.28, -35.45, 7.292), (40.28, -38.27, 7.292), (40.28, -85.31, 7.292), (40.28, -88.87, 7.292), (42.35, -35.45, 4.69), (42.35, -38.27, 4.69), (42.35, -85.31, 4.69), (42.35, -88.87, 4.69), (40.28, -35.45, 3.8), (40.28, -38.27, 3.8), (40.28, -85.31, 3.8), (40.28, -88.87, 3.8), (42.35, -35.45, 1.197), (42.35, -38.27, 1.197), (42.35, -85.31, 1.197), (42.35, -88.87, 1.197), (40.28, -35.45, 0.3071), (40.28, -38.27, 0.3071), (40.28, -85.31, 0.307), (40.28, -88.87, 0.307), (42.35, -35.45, -2.296), (42.35, -38.27, -2.296), (42.35, -85.31, -2.296), (42.35, -88.87, -2.296), (40.28, -35.45, -3.186), (40.28, -38.27, -3.186), (40.28, -85.31, -3.186), (40.28, -88.87, -3.186), (42.35, -35.45, -5.788), (42.35, -38.27, -5.788), (42.35, -85.31, -5.788), (42.35, -88.87, -5.788), (40.28, -35.45, -6.678), (40.28, -38.27, -6.678), (40.28, -85.31, -6.678), (40.28, -88.87, -6.678), (42.35, -35.45, -9.281), (42.35, -38.27, -9.281), (42.35, -85.31, -9.281), (42.35, -88.87, -9.281), (40.28, -35.45, -10.17), (40.28, -38.27, -10.17), (40.28, -85.31, -10.17), (40.28, -88.87, -10.17), (42.35, -35.45, -12.77), (42.35, -38.27, -12.77), (42.35, -85.31, -12.77), (42.35, -88.87, -12.77), (40.28, -35.45, -13.66), (40.28, -38.27, -13.66), (40.28, -85.31, -13.66), (40.28, -88.87, -13.66), (42.35, -35.45, -16.27), (42.35, -38.27, -16.27), (42.35, -85.31, -16.27), (42.35, -88.87, -16.27), (40.28, -35.45, -17.16), (40.28, -38.27, -17.16), (40.28, -85.31, -17.16), (40.28, -88.87, -17.16), (42.35, -35.45, -19.76), (42.35, -38.27, -19.76), (42.35, -85.31, -19.76), (42.35, -88.87, -19.76), (40.28, -35.45, -20.65), (40.28, -38.27, -20.65), (40.28, -85.31, -20.65), (40.28, -88.87, -20.65), (42.35, -35.45, -23.25), (42.35, -38.27, -23.25), (42.35, -85.31, -23.25), (42.35, -88.87, -23.25), (40.28, -35.45, -24.14), (40.28, -38.27, -24.14), (40.28, -85.31, -24.14), (40.28, -88.87, -24.14), (40.28, -106.7, -74.82), (40.28, -17.65, -74.82), (71.02, -17.65, -75.68), (42.35, -88.87, -86.52), (40.28, -106.7, -73.08), (42.35, -106.7, -72.19), (40.28, -106.7, -69.59), (42.35, -106.7, -68.7), (40.28, -106.7, -66.09), (42.35, -106.7, -65.2), (40.28, -106.7, -62.6), (42.35, -106.7, -61.71), (40.28, -106.7, -59.11), (42.35, -106.7, -58.22), (40.28, -106.7, -55.61), (42.35, -106.7, -54.72), (40.28, -106.7, -52.12), (42.35, -106.7, -51.23), (40.28, -106.7, -48.63), (42.35, -106.7, -47.74), (40.28, -106.7, -45.14), (42.35, -106.7, -44.25), (40.28, -106.7, -41.64), (42.35, -106.7, -40.75), (40.28, -106.7, -38.15), (42.35, -106.7, -37.26), (40.28, -106.7, -34.66), (42.35, -106.7, -33.77), (40.28, -106.7, -31.17), (42.35, -106.7, -30.28), (40.28, -91.69, -27.67), (40.28, -17.65, -27.67), (42.35, -17.65, -30.28), (40.28, -17.65, -31.17), (42.35, -17.65, -33.77), (40.28, -17.65, -34.66), (42.35, -17.65, -37.26), (40.28, -17.65, -38.15), (42.35, -17.65, -40.75), (40.28, -17.65, -41.64), (42.35, -17.65, -44.25), (40.28, -17.65, -45.14), (42.35, -17.65, -47.74), (40.28, -17.65, -48.63), (42.35, -17.65, -51.23), (40.28, -17.65, -52.12), (42.35, -17.65, -54.72), (40.28, -17.65, -55.61), (42.35, -17.65, -58.22), (40.28, -17.65, -59.11), (42.35, -17.65, -61.71), (40.28, -17.65, -62.6), (42.35, -17.65, -65.2), (40.28, -17.65, -66.09), (42.35, -17.65, -68.7), (40.28, -17.65, -69.59), (42.35, -17.65, -72.19), (40.28, -17.65, -73.08), (71.02, -17.65, -28.53), (71.02, -17.65, -30.28), (71.02, -17.65, -32.02), (71.02, -17.65, -33.77), (71.02, -17.65, -35.51), (71.02, -17.65, -37.26), (71.02, -17.65, -39.01), (71.02, -17.65, -40.75), (71.02, -17.65, -42.5), (71.02, -17.65, -44.25), (71.02, -17.65, -45.99), (71.02, -17.65, -47.74), (71.02, -17.65, -49.49), (71.02, -17.65, -51.23), (71.02, -17.65, -52.98), (71.02, -17.65, -54.72), (71.02, -17.65, -56.47), (71.02, -17.65, -58.22), (71.02, -17.65, -59.96), (71.02, -17.65, -61.71), (71.02, -17.65, -63.46), (71.02, -17.65, -65.2), (71.02, -17.65, -66.95), (71.02, -17.65, -68.7), (71.02, -17.65, -70.44), (71.02, -17.65, -72.19), (71.02, -17.65, -73.93), (40.28, -88.87, -25.93), (40.28, -85.31, -25.93), (40.28, -38.27, -25.93), (40.28, -35.45, -25.93), (40.28, -35.45, -74.82), (40.28, -38.27, -74.82), (40.28, -85.31, -74.82), (40.28, -88.87, -74.82), (42.35, -85.31, -86.52), (40.28, -88.87, -82.5), (40.28, -35.45, -27.67), (40.28, -38.27, -27.67), (40.28, -85.31, -27.67), (40.28, -88.87, -27.67), (42.35, -35.45, -30.28), (42.35, -38.27, -30.28), (42.35, -85.31, -30.28), (42.35, -88.87, -30.28), (40.28, -35.45, -31.17), (40.28, -38.27, -31.17), (40.28, -85.31, -31.17), (40.28, -88.87, -31.17), (42.35, -35.45, -33.77), (42.35, -38.27, -33.77), (42.35, -85.31, -33.77), (42.35, -88.87, -33.77), (40.28, -35.45, -34.66), (40.28, -38.27, -34.66), (40.28, -85.31, -34.66), (40.28, -88.87, -34.66), (42.35, -35.45, -37.26), (42.35, -38.27, -37.26), (42.35, -85.31, -37.26), (42.35, -88.87, -37.26), (40.28, -35.45, -38.15), (40.28, -38.27, -38.15), (40.28, -85.31, -38.15), (40.28, -88.87, -38.15), (42.35, -35.45, -40.75), (42.35, -38.27, -40.75), (42.35, -85.31, -40.75), (42.35, -88.87, -40.75), (40.28, -35.45, -41.64), (40.28, -38.27, -41.64), (40.28, -85.31, -41.64), (40.28, -88.87, -41.64), (42.35, -35.45, -44.25), (42.35, -38.27, -44.25), (42.35, -85.31, -44.25), (42.35, -88.87, -44.25), (40.28, -35.45, -45.14), (40.28, -38.27, -45.14), (40.28, -85.31, -45.14), (40.28, -88.87, -45.14), (42.35, -35.45, -47.74), (42.35, -38.27, -47.74), (42.35, -85.31, -47.74), (42.35, -88.87, -47.74), (40.28, -35.45, -48.63), (40.28, -38.27, -48.63), (40.28, -85.31, -48.63), (40.28, -88.87, -48.63), (42.35, -35.45, -51.23), (42.35, -38.27, -51.23), (42.35, -85.31, -51.23), (42.35, -88.87, -51.23), (40.28, -35.45, -52.12), (40.28, -38.27, -52.12), (40.28, -85.31, -52.12), (40.28, -88.87, -52.12), (42.35, -35.45, -54.72), (42.35, -38.27, -54.72), (42.35, -85.31, -54.72), (42.35, -88.87, -54.72), (40.28, -35.45, -55.61), (40.28, -38.27, -55.61), (40.28, -85.31, -55.61), (40.28, -88.87, -55.61), (42.35, -35.45, -58.22), (42.35, -38.27, -58.22), (42.35, -85.31, -58.22), (42.35, -88.87, -58.22), (40.28, -35.45, -59.11), (40.28, -38.27, -59.11), (40.28, -85.31, -59.11), (40.28, -88.87, -59.11), (42.35, -35.45, -61.71), (42.35, -38.27, -61.71), (42.35, -85.31, -61.71), (42.35, -88.87, -61.71), (40.28, -35.45, -62.6), (40.28, -38.27, -62.6), (40.28, -85.31, -62.6), (40.28, -88.87, -62.6), (42.35, -35.45, -65.2), (42.35, -38.27, -65.2), (42.35, -85.31, -65.2), (42.35, -88.87, -65.2), (40.28, -35.45, -66.09), (40.28, -38.27, -66.09), (40.28, -85.31, -66.09), (40.28, -88.87, -66.09), (42.35, -35.45, -68.7), (42.35, -38.27, -68.7), (42.35, -85.31, -68.7), (42.35, -88.87, -68.7), (40.28, -35.45, -69.59), (40.28, -38.27, -69.59), (40.28, -85.31, -69.59), (40.28, -88.87, -69.59), (42.35, -35.45, -72.19), (42.35, -38.27, -72.19), (42.35, -85.31, -72.19), (42.35, -88.87, -72.19), (40.28, -35.45, -73.08), (40.28, -38.27, -73.08), (40.28, -85.31, -73.08), (40.28, -88.87, -73.08), (40.28, -85.31, -82.5), (42.35, -88.87, -81.13), (42.35, -85.31, -81.13), (40.28, -88.87, -77.11), (40.28, -85.31, -77.11), (42.35, -88.87, -75.74), (42.35, -85.31, -75.74), (40.28, -88.87, -71.73), (40.28, -85.31, -71.73), (42.35, -88.87, -70.35), (42.35, -85.31, -70.35), (40.28, -88.87, -66.34), (40.28, -85.31, -66.34), (42.35, -88.87, -64.97), (42.35, -85.31, -64.97), (40.28, -88.87, -60.95), (40.28, -85.31, -60.95), (42.35, -88.87, -59.58), (42.35, -85.31, -59.58), (40.28, -88.87, -55.57), (40.28, -85.31, -55.57), (42.35, -88.87, -54.19), (42.35, -85.31, -54.19), (40.28, -88.87, -50.18), (40.28, -85.31, -50.18), (42.35, -88.87, -48.81), (42.35, -85.31, -48.81), (40.28, -88.87, -44.79), (40.28, -85.31, -44.79), (42.35, -88.87, -43.42), (42.35, -85.31, -43.42), (40.28, -88.87, -39.4), (40.28, -85.31, -39.4), (42.35, -88.87, -38.03), (42.35, -85.31, -38.03), (40.28, -88.87, -34.02), (40.28, -85.31, -34.02), (42.35, -88.87, -32.64), (42.35, -85.31, -32.64), (40.28, -88.87, -28.63), (40.28, -85.31, -28.63), (40.28, -88.87, -101.4), (40.28, -85.31, -101.4), (40.28, -85.31, -25.94), (40.28, -88.87, -25.94), (40.28, -88.87, -23.18), (40.28, -85.31, -23.18), (42.35, -88.87, -21.81), (42.35, -85.31, -21.81), (40.28, -88.87, -17.8), (40.28, -85.31, -17.8), (42.35, -88.87, -16.42), (42.35, -85.31, -16.42), (40.28, -88.87, -12.41), (40.28, -85.31, -12.41), (42.35, -88.87, -11.04), (42.35, -85.31, -11.04), (40.28, -88.87, -7.023), (40.28, -85.31, -7.023), (42.35, -88.87, -5.651), (42.35, -85.31, -5.651), (40.28, -88.87, -1.636), (40.28, -85.31, -1.636), (42.35, -88.87, -0.2635), (42.35, -85.31, -0.2635), (40.28, -88.87, 3.751), (40.28, -85.31, 3.751), (42.35, -88.87, 5.124), (42.35, -85.31, 5.124), (40.28, -88.87, 9.138), (40.28, -85.31, 9.138), (42.35, -88.87, 10.51), (42.35, -85.31, 10.51), (40.28, -88.87, 14.53), (40.28, -85.31, 14.53), (42.35, -88.87, 15.9), (42.35, -85.31, 15.9), (40.28, -88.87, 19.91), (40.28, -85.31, 19.91), (42.35, -88.87, 21.28), (42.35, -85.31, 21.28), (40.28, -88.87, 25.3), (40.28, -85.31, 25.3), (42.35, -88.87, 26.67), (42.35, -85.31, 26.67), (40.28, -88.87, 30.69), (40.28, -85.31, 30.69), (42.35, -88.87, 32.06), (42.35, -85.31, 32.06), (40.28, -88.87, 36.07), (40.28, -85.31, 36.07), (42.35, -88.87, 37.45), (42.35, -85.31, 37.45), (40.28, -88.87, 41.46), (40.28, -85.31, 41.46), (42.35, -88.87, 42.83), (42.35, -85.31, 42.83), (40.28, -88.87, 46.85), (40.28, -85.31, 46.85), (40.28, -88.87, -25.88), (40.28, -85.31, -25.88), (40.28, -85.31, 49.54), (40.28, -88.87, 49.54), (40.28, -35.45, 33.14), (42.35, -38.27, 34.45), (40.28, -38.27, 45.98), (40.28, -35.45, 45.98), (40.28, -35.45, -25.88), (40.28, -38.27, -25.88), (40.28, -35.45, -25.88), (40.28, -35.45, 43.41), (42.35, -35.45, 39.58), (42.35, -35.45, 34.45), (40.28, -38.27, 38.28), (40.28, -35.45, 38.28), (40.28, -38.27, 43.41), (40.28, -35.45, 45.98), (40.28, -35.45, 43.41), (40.28, -38.27, 43.41), (42.35, -35.45, 39.58), (42.35, -38.27, 39.58), (40.28, -35.45, 38.28), (40.28, -38.27, 38.28), (42.35, -35.45, 34.45), (42.35, -38.27, 34.45), (40.28, -35.45, 33.14), (40.28, -38.27, 33.14), (42.35, -35.45, 29.32), (42.35, -38.27, 29.32), (40.28, -35.45, 28.01), (40.28, -38.27, 28.01), (42.35, -35.45, 24.19), (42.35, -38.27, 24.19), (40.28, -35.45, 22.88), (40.28, -38.27, 22.88), (42.35, -35.45, 19.05), (42.35, -38.27, 19.05), (40.28, -35.45, 17.75), (40.28, -38.27, 17.75), (42.35, -35.45, 13.92), (42.35, -38.27, 13.92), (40.28, -35.45, 12.61), (40.28, -38.27, 12.61), (42.35, -35.45, 8.79), (42.35, -38.27, 8.79), (40.28, -35.45, 7.482), (40.28, -38.27, 7.482), (42.35, -35.45, 3.657), (42.35, -38.27, 3.657), (40.28, -35.45, 2.35), (40.28, -38.27, 2.35), (42.35, -35.45, -1.475), (42.35, -38.27, -1.475), (40.28, -35.45, -2.783), (40.28, -38.27, -2.783), (42.35, -35.45, -6.608), (42.35, -38.27, -6.608), (40.28, -35.45, -7.915), (40.28, -38.27, -7.915), (42.35, -35.45, -11.74), (42.35, -38.27, -11.74), (40.28, -35.45, -13.05), (40.28, -38.27, -13.05), (42.35, -35.45, -16.87), (42.35, -38.27, -16.87), (40.28, -35.45, -18.18), (40.28, -38.27, -18.18), (42.35, -35.45, -22.01), (42.35, -38.27, -22.01), (40.28, -35.45, -23.31), (40.28, -38.27, -23.31), (40.28, -38.27, 45.98), (40.28, -38.27, -25.94), (40.28, -35.45, -25.94), (40.28, -35.45, -97.79), (40.28, -38.27, -97.79), (40.28, -38.27, -25.88), (42.35, -38.27, 39.58), (40.28, -35.45, -28.5), (40.28, -38.27, -28.5), (42.35, -35.45, -32.33), (42.35, -38.27, -32.33), (40.28, -35.45, -33.63), (40.28, -38.27, -33.63), (42.35, -35.45, -37.46), (42.35, -38.27, -37.46), (40.28, -35.45, -38.77), (40.28, -38.27, -38.77), (42.35, -35.45, -42.59), (42.35, -38.27, -42.59), (40.28, -35.45, -43.9), (40.28, -38.27, -43.9), (42.35, -35.45, -47.72), (42.35, -38.27, -47.72), (40.28, -35.45, -49.03), (40.28, -38.27, -49.03), (42.35, -35.45, -52.86), (42.35, -38.27, -52.86), (40.28, -35.45, -54.16), (40.28, -38.27, -54.16), (42.35, -35.45, -57.99), (42.35, -38.27, -57.99), (40.28, -35.45, -59.3), (40.28, -38.27, -59.3), (42.35, -35.45, -63.12), (42.35, -38.27, -63.12), (40.28, -35.45, -64.43), (40.28, -38.27, -64.43), (42.35, -35.45, -68.25), (42.35, -38.27, -68.25), (40.28, -35.45, -69.56), (40.28, -38.27, -69.56), (42.35, -35.45, -73.39), (42.35, -38.27, -73.39), (40.28, -35.45, -74.69), (40.28, -38.27, -74.69), (42.35, -35.45, -78.52), (42.35, -38.27, -78.52), (40.28, -35.45, -79.83), (40.28, -38.27, -79.83), (42.35, -35.45, -83.65), (42.35, -38.27, -83.65), (40.28, -35.45, -84.96), (40.28, -38.27, -84.96), (42.35, -35.45, -88.78), (42.35, -38.27, -88.78), (40.28, -35.45, -90.09), (40.28, -38.27, -90.09), (42.35, -35.45, -93.92), (42.35, -38.27, -93.92), (40.28, -35.45, -95.22), (40.28, -38.27, -95.22), (40.28, -38.27, 33.14), (42.35, -35.45, 29.32), (42.35, -38.27, 29.32), (40.28, -35.45, 28.01), (40.28, -38.27, 28.01), (42.35, -35.45, 24.19), (42.35, -38.27, 24.19), (40.28, -35.45, 22.88), (40.28, -38.27, 22.88), (42.35, -35.45, 19.05), (42.35, -38.27, 19.05), (40.28, -35.45, 17.75), (40.28, -38.27, 17.75), (42.35, -35.45, 13.92), (42.35, -38.27, 13.92), (40.28, -35.45, 12.61), (40.28, -38.27, 12.61), (42.35, -35.45, 8.79), (42.35, -38.27, 8.79), (40.28, -35.45, 7.482), (40.28, -38.27, 7.482), (42.35, -35.45, 3.657), (42.35, -38.27, 3.657), (40.28, -35.45, 2.35), (40.28, -38.27, 2.35), (42.35, -35.45, -1.475), (42.35, -38.27, -1.475), (40.28, -35.45, -2.783), (40.28, -38.27, -2.783), (42.35, -35.45, -6.608), (42.35, -38.27, -6.608), (40.28, -35.45, -7.915), (40.28, -38.27, -7.915), (42.35, -35.45, -11.74), (42.35, -38.27, -11.74), (40.28, -35.45, -13.05), (40.28, -38.27, -13.05), (42.35, -35.45, -16.87), (42.35, -38.27, -16.87), (40.28, -35.45, -18.18), (40.28, -38.27, -18.18), (42.35, -35.45, -22.01), (42.35, -38.27, -22.01), (40.28, -35.45, -23.31), (40.28, -38.27, -23.31), (40.28, -38.27, -25.94), (40.28, -35.45, -25.94), (40.28, -35.45, -97.79), (40.28, -38.27, -97.79), (40.28, -35.45, -28.5), (40.28, -38.27, -28.5), (42.35, -35.45, -32.33), (42.35, -38.27, -32.33), (40.28, -35.45, -33.63), (40.28, -38.27, -33.63), (42.35, -35.45, -37.46), (42.35, -38.27, -37.46), (40.28, -35.45, -38.77), (40.28, -38.27, -38.77), (42.35, -35.45, -42.59), (42.35, -38.27, -42.59), (40.28, -35.45, -43.9), (40.28, -38.27, -43.9), (42.35, -35.45, -47.72), (42.35, -38.27, -47.72), (40.28, -35.45, -49.03), (40.28, -38.27, -49.03), (42.35, -35.45, -52.86), (42.35, -38.27, -52.86), (40.28, -35.45, -54.16), (40.28, -38.27, -54.16), (42.35, -35.45, -57.99), (42.35, -38.27, -57.99), (40.28, -35.45, -59.3), (40.28, -38.27, -59.3), (42.35, -35.45, -63.12), (42.35, -38.27, -63.12), (40.28, -35.45, -64.43), (40.28, -38.27, -64.43), (42.35, -35.45, -68.25), (42.35, -38.27, -68.25), (40.28, -35.45, -69.56), (40.28, -38.27, -69.56), (42.35, -35.45, -73.39), (42.35, -38.27, -73.39), (40.28, -35.45, -74.69), (40.28, -38.27, -74.69), (42.35, -35.45, -78.52), (42.35, -38.27, -78.52), (40.28, -35.45, -79.83), (40.28, -38.27, -79.83), (42.35, -35.45, -83.65), (42.35, -38.27, -83.65), (40.28, -35.45, -84.96), (40.28, -38.27, -84.96), (42.35, -35.45, -88.78), (42.35, -38.27, -88.78), (40.28, -35.45, -90.09), (40.28, -38.27, -90.09), (42.35, -35.45, -93.92), (42.35, -38.27, -93.92), (40.28, -35.45, -95.22), (40.28, -38.27, -95.22), (40.28, -106.7, 116.0), (40.28, -17.65, 116.0), (71.02, -17.65, 115.1), (40.28, -88.87, 116.0), (40.28, -85.31, 116.0), (40.28, -38.27, 116.0), (40.28, -35.45, 116.0), (40.28, -106.7, -148.0), (40.28, -17.65, -148.0), (71.02, -17.65, -148.9), (40.28, -35.45, -148.0), (40.28, -38.27, -148.0), (40.28, -85.31, -148.0), (40.28, -88.87, -148.0), (-39.29, -5.977, 5.087), (-39.29, -4.483, 0.03023), (-39.29, -5.977, 0.03023), (-39.29, 3.414, 2.559), (-39.29, 3.414, 4.455), (-39.29, 3.414, 3.823), (-39.29, 3.414, 1.294), (-39.29, -18.58, 5.087), (-39.29, -18.58, 1.294), (-39.29, -18.58, 1.926), (-39.29, -18.58, 0.03023), (-39.29, -18.58, 3.823), (-39.29, -2.989, 5.087), (-39.29, -4.483, 5.087), (-39.29, -2.989, 0.03023), (-39.29, 3.414, 5.087), (-39.29, 3.414, 1.926), (-39.29, 3.414, 3.191), (-39.29, 3.414, 0.03023), (-39.29, 3.414, 0.6623), (-39.29, -18.58, 3.191), (-39.29, -18.58, 2.559), (-39.29, -18.58, 0.6623), (-39.29, -18.58, 4.455), (-41.27, -19.16, 1.294), (-42.42, -19.16, 1.926), (-40.3, -19.16, 2.559), (-41.27, -19.16, 2.559), (-41.27, -19.16, 1.926), (-42.42, -19.16, 2.559), (-42.42, -19.16, 1.294), (-41.27, -19.16, 0.6623), (-41.27, -19.16, 0.03023), (-40.3, -19.16, 0.03023), (-39.29, -19.16, 1.294), (-39.29, -19.16, 1.926), (-39.29, -19.16, 0.03023), (-39.29, -19.16, 2.559), (-39.29, -19.16, 0.6623), (-38.28, -19.16, 1.926), (-38.28, -19.16, 0.03023), (-38.28, -19.16, 2.559), (-38.28, -19.16, 0.6623), (-40.3, -19.16, 3.1), (-41.27, -19.16, 3.1), (-42.42, -19.16, 3.1), (-39.29, -19.16, 3.1), (-38.28, -19.16, 3.1), (-42.42, -19.16, -0.8893), (-41.27, -19.16, -0.8893), (-40.3, -19.16, -0.8893), (-39.29, -19.16, -0.8893), (-38.28, -19.16, -0.8893), (-41.27, -19.16, 1.294), (-40.3, -19.16, 2.559), (-41.27, -19.16, 2.559), (-41.27, -19.16, 1.926), (-41.27, -19.16, 0.6623), (-41.27, -19.16, 0.03023), (-40.3, -19.16, 0.03023), (-39.29, -19.16, 1.294), (-39.29, -19.16, 1.926), (-39.29, -19.16, 0.03023), (-39.29, -19.16, 2.559), (-39.29, -19.16, 0.6623)], [], [(290, 115, 2, 101), (291, 108, 6, 121), (292, 102, 5, 106), (293, 104, 6, 108), (294, 105, 7, 109), (165, 45, 773, 780), (296, 151, 13, 122), (297, 172, 20, 171), (298, 173, 11, 161), (299, 168, 18, 126), (300, 176, 21, 175), (301, 177, 19, 157), (302, 162, 12, 130), (303, 180, 22, 179), (304, 181, 16, 166), (305, 164, 14, 134), (306, 184, 23, 183), (307, 185, 18, 168), (308, 165, 15, 138), (309, 188, 24, 187), (310, 189, 19, 169), (377, 107, 776, 786), (312, 192, 25, 191), (313, 193, 9, 159), (314, 163, 43, 194), (315, 196, 74, 195), (316, 197, 29, 149), (317, 156, 36, 198), (318, 200, 75, 199), (319, 201, 49, 169), (320, 150, 30, 202), (351, 509, 504, 243), (178, 500, 507, 321), (323, 152, 32, 206), (324, 208, 77, 207), (325, 209, 36, 156), (326, 153, 33, 210), (558, 532, 539, 564), (561, 550, 536, 559), (117, 3, 769, 777), (330, 216, 79, 215), (331, 217, 27, 147), (806, 103, 31, 798), (333, 220, 80, 219), (334, 221, 50, 170), (335, 124, 52, 222), (336, 224, 81, 223), (337, 225, 51, 123), (724, 727, 723, 719), (339, 228, 82, 227), (340, 229, 41, 113), (341, 120, 48, 230), (342, 232, 83, 231), (514, 516, 711, 709), (344, 128, 56, 234), (345, 236, 84, 235), (346, 237, 55, 127), (347, 129, 57, 238), (348, 240, 85, 239), (807, 802, 37, 109), (350, 114, 42, 242), (245, 506, 497, 86), (154, 499, 494, 34), (353, 132, 60, 246), (354, 248, 87, 247), (355, 249, 59, 131), (356, 133, 61, 250), (357, 252, 88, 251), (358, 253, 46, 118), (359, 116, 44, 254), (360, 256, 89, 255), (361, 257, 62, 182), (362, 136, 64, 258), (363, 260, 90, 259), (364, 261, 63, 135), (365, 137, 65, 262), (366, 264, 91, 263), (367, 265, 48, 120), (368, 117, 45, 266), (566, 540, 529, 575), (559, 536, 548, 565), (371, 140, 68, 270), (469, 442, 446, 470), (458, 443, 449, 457), (374, 141, 69, 274), (275, 395, 404, 411), (139, 402, 390, 407), (99, 295, 783, 774), (378, 280, 95, 279), (379, 281, 70, 190), (380, 144, 72, 282), (381, 284, 96, 283), (382, 285, 71, 143), (383, 145, 73, 286), (384, 288, 97, 287), (385, 289, 39, 111), (194, 43, 115, 290), (74, 194, 290, 197), (197, 290, 101, 29), (198, 36, 108, 291), (75, 198, 291, 201), (201, 291, 121, 49), (202, 30, 102, 292), (76, 202, 292, 205), (205, 292, 106, 34), (206, 32, 104, 293), (77, 206, 293, 209), (209, 293, 108, 36), (210, 33, 105, 294), (78, 210, 294, 213), (213, 294, 109, 37), (329, 142, 778, 785), (79, 214, 295, 217), (217, 295, 99, 27), (572, 547, 533, 567), (560, 551, 538, 562), (221, 296, 122, 50), (222, 52, 172, 297), (81, 222, 297, 225), (225, 297, 171, 51), (226, 53, 173, 298), (82, 226, 298, 229), (229, 298, 161, 41), (230, 48, 168, 299), (83, 230, 299, 233), (233, 299, 126, 54), (234, 56, 176, 300), (84, 234, 300, 237), (237, 300, 175, 55), (238, 57, 177, 301), (562, 538, 550, 561), (574, 541, 534, 569), (242, 42, 162, 302), (86, 242, 302, 245), (245, 302, 130, 58), (246, 60, 180, 303), (87, 246, 303, 249), (249, 303, 179, 59), (250, 61, 181, 304), (88, 250, 304, 253), (253, 304, 166, 46), (254, 44, 164, 305), (89, 254, 305, 257), (257, 305, 134, 62), (258, 64, 184, 306), (90, 258, 306, 261), (261, 306, 183, 63), (262, 65, 185, 307), (91, 262, 307, 265), (265, 307, 168, 48), (266, 45, 165, 308), (92, 266, 308, 269), (269, 308, 138, 66), (270, 68, 188, 309), (93, 270, 309, 273), (273, 309, 187, 67), (274, 69, 189, 310), (94, 274, 310, 277), (277, 310, 169, 49), (105, 33, 772, 775), (95, 278, 311, 281), (281, 311, 142, 70), (282, 72, 192, 312), (96, 282, 312, 285), (285, 312, 191, 71), (286, 73, 193, 313), (97, 286, 313, 289), (289, 313, 159, 39), (122, 13, 163, 314), (50, 122, 314, 196), (196, 314, 194, 74), (170, 50, 196, 315), (20, 170, 315, 125), (125, 315, 195, 53), (195, 74, 197, 316), (53, 195, 316, 173), (173, 316, 149, 11), (126, 18, 156, 317), (54, 126, 317, 200), (200, 317, 198, 75), (174, 54, 200, 318), (21, 174, 318, 129), (129, 318, 199, 57), (199, 75, 201, 319), (57, 199, 319, 177), (177, 319, 169, 19), (130, 12, 150, 320), (58, 130, 320, 204), (204, 320, 202, 76), (203, 501, 508, 322), (22, 178, 321, 133), (133, 321, 203, 61), (86, 497, 505, 244), (61, 203, 322, 181), (181, 322, 154, 16), (134, 14, 152, 323), (62, 134, 323, 208), (208, 323, 206, 77), (182, 62, 208, 324), (23, 182, 324, 137), (137, 324, 207, 65), (207, 77, 209, 325), (65, 207, 325, 185), (185, 325, 156, 18), (138, 15, 153, 326), (66, 138, 326, 212), (212, 326, 210, 78), (564, 539, 530, 563), (24, 186, 327, 141), (141, 327, 211, 69), (568, 545, 531, 571), (69, 211, 328, 189), (189, 328, 157, 19), (15, 165, 780, 771), (70, 142, 329, 216), (216, 329, 214, 79), (190, 70, 216, 330), (25, 190, 330, 145), (145, 330, 215, 73), (215, 79, 217, 331), (73, 215, 331, 193), (193, 331, 147, 9), (790, 3, 103, 806), (27, 99, 332, 220), (220, 332, 218, 80), (147, 27, 220, 333), (9, 147, 333, 124), (124, 333, 219, 52), (565, 548, 537, 573), (567, 533, 540, 566), (172, 334, 170, 20), (159, 9, 124, 335), (39, 159, 335, 224), (224, 335, 222, 81), (111, 39, 224, 336), (0, 111, 336, 110), (110, 336, 223, 38), (223, 81, 225, 337), (38, 223, 337, 158), (158, 337, 123, 8), (171, 20, 125, 338), (51, 171, 338, 228), (228, 338, 226, 82), (123, 51, 228, 339), (8, 123, 339, 146), (146, 339, 227, 26), (227, 82, 229, 340), (26, 227, 340, 98), (98, 340, 113, 1), (106, 5, 120, 341), (34, 106, 341, 232), (232, 341, 230, 83), (154, 34, 232, 342), (16, 154, 342, 128), (128, 342, 231, 56), (231, 83, 233, 343), (56, 231, 343, 176), (176, 343, 174, 21), (166, 16, 128, 344), (46, 166, 344, 236), (236, 344, 234, 84), (118, 46, 236, 345), (4, 118, 345, 119), (119, 345, 235, 47), (235, 84, 237, 346), (47, 235, 346, 167), (167, 346, 127, 17), (175, 21, 129, 347), (569, 534, 545, 568), (571, 531, 544, 570), (127, 55, 240, 348), (17, 127, 348, 155), (155, 348, 239, 35), (239, 85, 241, 349), (35, 239, 349, 107), (794, 807, 109, 7), (98, 1, 114, 350), (26, 98, 350, 244), (244, 350, 242, 86), (205, 503, 496, 76), (8, 146, 351, 132), (132, 351, 243, 60), (352, 510, 500, 178), (60, 243, 352, 180), (180, 352, 178, 22), (158, 8, 132, 353), (38, 158, 353, 248), (248, 353, 246, 87), (110, 38, 248, 354), (0, 110, 354, 112), (112, 354, 247, 40), (247, 87, 249, 355), (40, 247, 355, 160), (160, 355, 131, 10), (179, 22, 133, 356), (59, 179, 356, 252), (252, 356, 250, 88), (131, 59, 252, 357), (10, 131, 357, 148), (148, 357, 251, 28), (251, 88, 253, 358), (28, 251, 358, 100), (100, 358, 118, 4), (101, 2, 116, 359), (29, 101, 359, 256), (256, 359, 254, 89), (149, 29, 256, 360), (11, 149, 360, 136), (136, 360, 255, 64), (255, 89, 257, 361), (64, 255, 361, 184), (184, 361, 182, 23), (161, 11, 136, 362), (41, 161, 362, 260), (260, 362, 258, 90), (113, 41, 260, 363), (1, 113, 363, 114), (114, 363, 259, 42), (259, 90, 261, 364), (42, 259, 364, 162), (162, 364, 135, 12), (183, 23, 137, 365), (63, 183, 365, 264), (264, 365, 262, 91), (135, 63, 264, 366), (12, 135, 366, 150), (150, 366, 263, 30), (263, 91, 265, 367), (30, 263, 367, 102), (102, 367, 120, 5), (103, 3, 117, 368), (31, 103, 368, 268), (268, 368, 266, 92), (573, 537, 547, 572), (13, 151, 369, 140), (140, 369, 267, 68), (575, 529, 541, 574), (68, 267, 370, 188), (188, 370, 186, 24), (163, 13, 140, 371), (43, 163, 371, 272), (272, 371, 270, 93), (407, 390, 397, 421), (468, 489, 480, 453), (439, 475, 479, 452), (411, 404, 393, 415), (457, 449, 445, 464), (415, 393, 403, 433), (187, 24, 141, 374), (67, 187, 374, 276), (276, 374, 274, 94), (417, 399, 392, 429), (421, 397, 386, 420), (459, 448, 443, 458), (429, 392, 405, 428), (433, 403, 394, 432), (461, 447, 441, 460), (787, 99, 774, 819), (35, 107, 377, 280), (280, 377, 278, 95), (155, 35, 280, 378), (17, 155, 378, 144), (144, 378, 279, 72), (279, 95, 281, 379), (72, 279, 379, 192), (192, 379, 190, 25), (167, 17, 144, 380), (47, 167, 380, 284), (284, 380, 282, 96), (119, 47, 284, 381), (4, 119, 381, 100), (100, 381, 283, 28), (283, 96, 285, 382), (28, 283, 382, 148), (148, 382, 143, 10), (191, 25, 145, 383), (71, 191, 383, 288), (288, 383, 286, 97), (143, 71, 288, 384), (10, 143, 384, 160), (160, 384, 287, 40), (287, 97, 289, 385), (40, 287, 385, 112), (112, 385, 111, 0), (795, 799, 241, 85, 240, 55, 52, 219, 80, 218), (221, 334, 172, 175, 347, 238, 301, 157, 328, 211, 327, 186, 370, 267, 369, 151, 296), (175, 172, 52, 55), (432, 394, 402, 139), (428, 405, 395, 275), (424, 387, 399, 417), (456, 483, 477, 450), (44, 375, 410, 164), (375, 376, 409, 410), (2, 419, 373, 116), (419, 420, 372, 373), (94, 271, 412, 276), (271, 275, 411, 412), (272, 406, 408, 43), (406, 139, 407, 408), (43, 408, 422, 115), (408, 407, 421, 422), (32, 413, 426, 104), (413, 414, 425, 426), (164, 410, 438, 14), (410, 409, 437, 438), (276, 412, 416, 67), (412, 411, 415, 416), (152, 435, 413, 32), (435, 436, 414, 413), (67, 416, 434, 273), (416, 415, 433, 434), (121, 418, 430, 49), (418, 417, 429, 430), (115, 422, 419, 2), (422, 421, 420, 419), (104, 426, 423, 6), (426, 425, 424, 423), (49, 430, 427, 277), (430, 429, 428, 427), (273, 434, 431, 93), (434, 433, 432, 431), (14, 438, 435, 152), (438, 437, 436, 435), (93, 431, 406, 272), (431, 432, 139, 406), (277, 427, 271, 94), (427, 428, 275, 271), (6, 423, 418, 121), (423, 424, 417, 418), (116, 373, 375, 44), (373, 372, 376, 375), (440, 445, 449, 450), (452, 441, 447, 439), (451, 444, 446, 454), (450, 449, 443, 456), (455, 448, 444, 451), (454, 446, 442, 453), (456, 443, 448, 455), (439, 447, 445, 440), (464, 445, 447, 461), (462, 484, 492, 473), (468, 453, 442, 469), (452, 479, 486, 465), (453, 480, 481, 454), (470, 446, 444, 474), (460, 441, 452, 465), (474, 444, 448, 459), (465, 486, 487, 466), (440, 476, 475, 439), (387, 469, 470, 396), (388, 458, 457, 401), (425, 467, 468, 424), (420, 465, 466, 372), (401, 457, 464, 391), (400, 459, 458, 388), (398, 461, 460, 386), (437, 463, 462, 436), (391, 464, 461, 398), (376, 471, 472, 409), (424, 468, 469, 387), (372, 466, 471, 376), (436, 462, 473, 414), (396, 470, 474, 389), (386, 460, 465, 420), (389, 474, 459, 400), (409, 472, 463, 437), (414, 473, 467, 425), (488, 481, 480, 489), (486, 479, 475, 487), (485, 483, 482, 484), (490, 476, 477, 491), (487, 475, 476, 490), (484, 482, 478, 492), (491, 477, 483, 485), (492, 478, 481, 488), (473, 492, 488, 467), (455, 482, 483, 456), (467, 488, 489, 468), (451, 478, 482, 455), (466, 487, 490, 471), (454, 481, 478, 451), (471, 490, 491, 472), (450, 477, 476, 440), (463, 485, 484, 462), (472, 491, 485, 463), (814, 771, 780, 842), (508, 503, 494, 499), (830, 772, 779, 838), (826, 773, 777, 834), (846, 775, 772, 830), (842, 780, 773, 826), (838, 779, 771, 814), (834, 777, 769, 822), (34, 494, 503, 205), (26, 493, 498, 146), (58, 495, 506, 245), (322, 508, 499, 154), (243, 504, 510, 352), (204, 502, 495, 58), (321, 507, 501, 203), (244, 505, 493, 26), (146, 498, 509, 351), (76, 496, 502, 204), (510, 519, 513, 500), (504, 515, 519, 510), (509, 518, 515, 504), (498, 511, 518, 509), (508, 517, 512, 499), (501, 514, 517, 508), (507, 516, 514, 501), (500, 513, 516, 507), (495, 522, 528, 506), (497, 524, 527, 505), (494, 521, 526, 503), (496, 523, 525, 502), (506, 528, 524, 497), (505, 527, 520, 493), (503, 526, 523, 496), (502, 525, 522, 495), (658, 682, 685, 669), (660, 702, 700, 653), (651, 698, 702, 660), (907, 651, 663, 906), (912, 654, 661, 909), (547, 546, 555, 533), (909, 661, 650, 913), (669, 685, 681, 657), (912, 928, 679, 654), (541, 694, 692, 534), (537, 552, 546, 547), (1718, 1726, 688, 529), (653, 700, 704, 665), (1728, 1731, 554, 535), (665, 704, 699, 652), (534, 692, 696, 545), (570, 544, 532, 558), (563, 530, 542, 557), (557, 542, 535, 556), (556, 535, 551, 560), (627, 604, 609, 628), (589, 561, 559, 577), (591, 566, 575, 586), (577, 559, 565, 581), (594, 572, 567, 582), (578, 560, 562, 579), (579, 562, 561, 589), (603, 639, 636, 600), (624, 610, 597, 625), (599, 635, 638, 602), (581, 565, 573, 585), (582, 567, 566, 591), (614, 612, 605, 621), (616, 613, 607, 615), (585, 573, 572, 594), (618, 611, 608, 617), (627, 647, 640, 604), (590, 563, 557, 588), (588, 557, 556, 587), (587, 556, 560, 578), (389, 576, 580, 396), (404, 589, 577, 393), (397, 591, 586, 386), (393, 577, 581, 403), (402, 594, 582, 390), (405, 578, 579, 395), (395, 579, 589, 404), (398, 595, 583, 391), (396, 580, 590, 387), (401, 592, 584, 388), (403, 581, 585, 394), (390, 582, 591, 397), (391, 583, 592, 401), (388, 584, 593, 400), (394, 585, 594, 402), (386, 586, 595, 398), (400, 593, 576, 389), (387, 590, 588, 399), (399, 588, 587, 392), (392, 587, 578, 405), (605, 596, 598, 606), (613, 603, 600, 607), (606, 598, 597, 610), (611, 599, 602, 608), (607, 600, 599, 611), (608, 602, 601, 612), (609, 604, 603, 613), (612, 601, 596, 605), (615, 607, 611, 618), (602, 638, 637, 601), (630, 606, 610, 624), (597, 633, 645, 625), (628, 609, 613, 616), (601, 637, 632, 596), (625, 645, 646, 626), (617, 608, 612, 614), (596, 632, 634, 598), (621, 605, 606, 630), (575, 627, 628, 586), (563, 625, 626, 564), (590, 624, 625, 563), (568, 622, 623, 569), (593, 614, 621, 576), (595, 616, 615, 583), (592, 618, 617, 584), (558, 620, 619, 570), (583, 615, 618, 592), (574, 629, 627, 575), (580, 630, 624, 590), (570, 619, 631, 571), (586, 628, 616, 595), (564, 626, 620, 558), (571, 631, 622, 568), (584, 617, 614, 593), (569, 623, 629, 574), (576, 621, 630, 580), (645, 633, 634, 646), (643, 635, 636, 644), (642, 632, 637, 641), (648, 639, 640, 647), (641, 637, 638, 649), (646, 634, 632, 642), (649, 638, 635, 643), (644, 636, 639, 648), (626, 646, 642, 620), (619, 641, 649, 631), (629, 648, 647, 627), (604, 640, 639, 603), (620, 642, 641, 619), (623, 644, 648, 629), (600, 636, 635, 599), (631, 649, 643, 622), (598, 634, 633, 597), (622, 643, 644, 623), (660, 676, 663, 651), (653, 670, 676, 660), (670, 659, 672, 676), (665, 675, 670, 653), (652, 664, 675, 665), (664, 657, 671, 675), (666, 674, 664, 652), (655, 667, 674, 666), (667, 658, 669, 674), (662, 673, 667, 655), (650, 661, 673, 662), (661, 654, 668, 673), (676, 672, 656, 663), (675, 671, 659, 670), (674, 669, 657, 664), (673, 668, 658, 667), (906, 663, 656, 904), (659, 683, 687, 672), (671, 686, 683, 659), (545, 696, 690, 531), (918, 685, 682, 931), (919, 681, 685, 918), (921, 687, 683, 925), (925, 683, 686, 924), (930, 684, 679, 928), (931, 682, 684, 930), (916, 680, 687, 921), (924, 686, 681, 919), (672, 687, 680, 656), (551, 678, 549, 538), (538, 549, 677, 550), (657, 681, 686, 671), (536, 553, 543, 548), (668, 684, 682, 658), (548, 543, 552, 537), (654, 679, 684, 668), (550, 677, 553, 536), (535, 554, 678, 551), (934, 704, 700, 949), (940, 699, 704, 934), (944, 703, 701, 937), (937, 701, 705, 941), (941, 705, 699, 940), (945, 697, 703, 944), (949, 700, 702, 948), (948, 702, 698, 935), (662, 703, 697, 650), (531, 690, 695, 544), (666, 705, 701, 655), (544, 695, 691, 532), (652, 699, 705, 666), (539, 693, 689, 530), (655, 701, 703, 662), (532, 691, 693, 539), (529, 688, 694, 541), (907, 935, 698, 651), (338, 125, 174, 343), (226, 338, 343, 233), (233, 54, 53, 226), (125, 53, 54, 174), (513, 519, 714, 708), (728, 731, 721, 718), (732, 724, 719, 722), (518, 511, 706, 713), (734, 728, 718, 720), (517, 514, 709, 712), (736, 732, 722, 715), (516, 513, 708, 711), (519, 515, 710, 714), (738, 734, 720, 717), (727, 738, 717, 723), (515, 518, 713, 710), (731, 741, 716, 721), (512, 517, 712, 707), (711, 708, 714, 710, 713, 706, 715, 722, 719, 723, 717, 720, 718, 721, 716, 707, 712, 709), (511, 498, 493, 520, 737, 736, 715, 706), (524, 528, 726, 725), (727, 724, 742, 743), (523, 526, 730, 729), (731, 728, 744, 745), (527, 524, 725, 733), (724, 732, 746, 742), (525, 523, 729, 735), (728, 734, 747, 744), (520, 527, 733, 737), (732, 736, 748, 746), (522, 525, 735, 739), (734, 738, 749, 747), (528, 522, 739, 726), (738, 727, 743, 749), (526, 521, 740, 730), (741, 731, 745, 750), (730, 740, 759, 754), (726, 739, 758, 752), (739, 735, 756, 758), (737, 733, 755, 757), (735, 729, 753, 756), (733, 725, 751, 755), (729, 730, 754, 753), (725, 726, 752, 751), (743, 742, 760, 761), (745, 744, 762, 763), (742, 746, 764, 760), (744, 747, 765, 762), (746, 748, 766, 764), (747, 749, 767, 765), (749, 743, 761, 767), (750, 745, 763, 768), (736, 737, 757, 766), (499, 512, 707, 716, 741, 740, 521, 494), (322, 154, 34, 205), (503, 508, 322, 205), (818, 770, 775, 846), (311, 278, 782, 784), (45, 117, 777, 773), (214, 329, 785, 781), (153, 15, 771, 779), (794, 7, 770, 818), (295, 214, 781, 783), (278, 377, 786, 782), (7, 105, 775, 770), (142, 311, 784, 778), (33, 153, 779, 772), (332, 803, 795, 218), (803, 804, 796, 795), (804, 805, 797, 796), (805, 806, 798, 797), (349, 241, 799, 810), (810, 799, 800, 809), (809, 800, 801, 808), (808, 801, 802, 807), (99, 787, 803, 332), (787, 788, 804, 803), (788, 789, 805, 804), (789, 790, 806, 805), (107, 349, 810, 791), (791, 810, 809, 792), (792, 809, 808, 793), (793, 808, 807, 794), (3, 790, 822, 769), (790, 789, 821, 822), (789, 788, 820, 821), (788, 787, 819, 820), (78, 213, 37, 802, 798, 31, 268, 92, 269, 66, 212), (798, 802, 801, 797), (797, 801, 800, 796), (796, 800, 799, 795), (778, 811, 839, 785), (827, 828, 860, 859), (812, 813, 841, 840), (838, 814, 850, 870), (782, 827, 835, 784), (814, 842, 874, 850), (828, 829, 837, 836), (829, 830, 862, 861), (781, 823, 831, 783), (832, 820, 852, 864), (824, 825, 833, 832), (828, 836, 868, 860), (786, 843, 827, 782), (843, 844, 828, 827), (844, 845, 829, 828), (845, 846, 830, 829), (785, 839, 823, 781), (823, 839, 871, 855), (840, 841, 825, 824), (834, 822, 854, 866), (784, 835, 811, 778), (830, 838, 870, 862), (836, 837, 813, 812), (825, 841, 873, 857), (783, 831, 819, 774), (824, 832, 864, 856), (832, 833, 821, 820), (811, 835, 867, 847), (776, 815, 843, 786), (815, 816, 844, 843), (816, 817, 845, 844), (817, 818, 846, 845), (107, 791, 815, 776), (791, 792, 816, 815), (792, 793, 817, 816), (793, 794, 818, 817), (812, 840, 872, 848), (836, 812, 848, 868), (833, 825, 857, 865), (842, 826, 858, 874), (831, 823, 855, 863), (840, 824, 856, 872), (822, 821, 853, 854), (837, 829, 861, 869), (821, 833, 865, 853), (820, 819, 851, 852), (835, 827, 859, 867), (819, 831, 863, 851), (841, 813, 849, 873), (813, 837, 869, 849), (839, 811, 847, 871), (826, 834, 866, 858), (868, 848, 872, 856, 864, 852, 853, 865, 857, 873, 849, 869, 861, 860), (851, 863, 879, 876), (847, 867, 880, 875), (855, 871, 881, 877), (863, 855, 877, 879), (871, 847, 875, 881), (867, 859, 878, 880), (876, 879, 886, 883), (875, 880, 887, 882), (877, 881, 888, 884), (879, 877, 884, 886), (881, 875, 882, 888), (880, 878, 885, 887), (866, 854, 890, 893), (870, 850, 889, 894), (874, 858, 891, 895), (858, 866, 893, 891), (862, 870, 894, 892), (850, 874, 895, 889), (862, 892, 902, 899), (885, 878, 900, 901), (878, 859, 896, 900), (860, 861, 898, 897), (859, 860, 897, 896), (861, 862, 899, 898), (1716, 908, 905, 1729), (908, 907, 906, 905), (1730, 911, 910, 1717), (1717, 910, 914, 1718), (910, 909, 913, 914), (1730, 1734, 927, 911), (911, 927, 928, 912), (650, 697, 945, 913), (913, 945, 946, 914), (656, 680, 916, 904), (904, 916, 915, 903), (1729, 905, 903, 1728), (1732, 917, 932, 1722), (917, 918, 931, 932), (1719, 920, 917, 1732), (920, 919, 918, 917), (1720, 922, 926, 1721), (922, 921, 925, 926), (1721, 926, 923, 1733), (926, 925, 924, 923), (1735, 929, 927, 1734), (929, 930, 928, 927), (1722, 932, 929, 1735), (932, 931, 930, 929), (1731, 915, 922, 1720), (915, 916, 921, 922), (1733, 923, 920, 1719), (923, 924, 919, 920), (1736, 933, 950, 1727), (933, 934, 949, 950), (1737, 939, 933, 1736), (939, 940, 934, 933), (941, 940, 1743, 1744), (945, 944, 1747, 1748), (1726, 946, 1749, 1752), (939, 1737, 1753, 1742), (1724, 1738, 1754, 1750), (1725, 1724, 1750, 1751), (1737, 1725, 1751, 1753), (1738, 1726, 1752, 1754), (1727, 950, 947, 1739), (950, 949, 948, 947), (1739, 947, 936, 1723), (947, 948, 935, 936), (1716, 1723, 936, 908), (908, 936, 935, 907), (912, 909, 906, 904), (911, 903, 905, 910), (912, 904, 903, 911), (909, 910, 905, 906), (1160, 1012, 952, 1044), (1012, 1039, 953, 952), (1048, 1049, 958, 954), (951, 1249, 1262, 1194), (1043, 956, 986, 1056), (1056, 986, 987, 1060), (1060, 987, 988, 1064), (1064, 988, 989, 1068), (1068, 989, 990, 1072), (1072, 990, 991, 1076), (1076, 991, 992, 1080), (1080, 992, 993, 1084), (1084, 993, 994, 1088), (1088, 994, 995, 1092), (1092, 995, 996, 1096), (1096, 996, 997, 1100), (1100, 997, 998, 1104), (1104, 998, 999, 1108), (1108, 999, 1000, 1112), (1112, 1000, 1001, 1116), (1116, 1001, 1002, 1120), (1120, 1002, 1003, 1124), (1124, 1003, 1004, 1128), (1128, 1004, 1005, 1132), (1132, 1005, 1006, 1136), (1136, 1006, 1007, 1140), (1140, 1007, 1008, 1144), (1144, 1008, 1009, 1148), (1148, 1009, 1010, 1152), (1152, 1010, 1011, 1156), (1156, 1011, 1012, 1160), (956, 957, 1013, 986), (986, 1013, 1014, 987), (987, 1014, 1015, 988), (988, 1015, 1016, 989), (989, 1016, 1017, 990), (990, 1017, 1018, 991), (991, 1018, 1019, 992), (992, 1019, 1020, 993), (993, 1020, 1021, 994), (994, 1021, 1022, 995), (995, 1022, 1023, 996), (996, 1023, 1024, 997), (997, 1024, 1025, 998), (998, 1025, 1026, 999), (999, 1026, 1027, 1000), (1000, 1027, 1028, 1001), (1001, 1028, 1029, 1002), (1002, 1029, 1030, 1003), (1003, 1030, 1031, 1004), (1004, 1031, 1032, 1005), (1005, 1032, 1033, 1006), (1006, 1033, 1034, 1007), (1007, 1034, 1035, 1008), (1008, 1035, 1036, 1009), (1009, 1036, 1037, 1010), (1010, 1037, 1038, 1011), (1011, 1038, 1039, 1012), (959, 1163, 1047, 951), (1265, 1269, 1403, 1405), (1162, 1161, 1045, 1046), (1050, 1051, 1049, 1048), (1052, 1053, 1051, 1050), (1054, 1055, 1053, 1052), (1167, 1257, 1055, 1054), (1258, 1367, 1257, 1167), (1368, 1369, 1367, 1258), (1370, 1371, 1369, 1368), (1372, 1373, 1371, 1370), (1374, 1375, 1373, 1372), (955, 1040, 1059, 985), (1338, 1334, 1370, 1368), (1041, 1042, 1057, 1058), (1376, 1377, 1375, 1374), (985, 1059, 1063, 984), (1098, 1102, 1443, 1445), (1058, 1057, 1061, 1062), (1378, 1379, 1377, 1376), (984, 1063, 1067, 983), (1138, 1142, 1423, 1425), (1062, 1061, 1065, 1066), (1380, 1381, 1379, 1378), (983, 1067, 1071, 982), (1305, 1309, 1383, 1385), (1066, 1065, 1069, 1070), (1382, 1383, 1381, 1380), (982, 1071, 1075, 981), (1345, 1349, 1055, 1257), (1070, 1069, 1073, 1074), (1384, 1385, 1383, 1382), (981, 1075, 1079, 980), (1365, 1255, 1409, 958), (1074, 1073, 1077, 1078), (1386, 1387, 1385, 1384), (980, 1079, 1083, 979), (1063, 1059, 1464, 1462), (1078, 1077, 1081, 1082), (1388, 1389, 1387, 1386), (979, 1083, 1087, 978), (1103, 1099, 1444, 1442), (1082, 1081, 1085, 1086), (1390, 1391, 1389, 1388), (978, 1087, 1091, 977), (1270, 1266, 1404, 1402), (1086, 1085, 1089, 1090), (1392, 1393, 1391, 1390), (977, 1091, 1095, 976), (1143, 1139, 1424, 1422), (1090, 1089, 1093, 1094), (1394, 1395, 1393, 1392), (976, 1095, 1099, 975), (1310, 1306, 1384, 1382), (1094, 1093, 1097, 1098), (1396, 1397, 1395, 1394), (975, 1099, 1103, 974), (1070, 1074, 1457, 1459), (1098, 1097, 1101, 1102), (1398, 1399, 1397, 1396), (974, 1103, 1107, 973), (1110, 1114, 1437, 1439), (1102, 1101, 1105, 1106), (1400, 1401, 1399, 1398), (973, 1107, 1111, 972), (1277, 1281, 1397, 1399), (1106, 1105, 1109, 1110), (1402, 1403, 1401, 1400), (972, 1111, 1115, 971), (1350, 1346, 1167, 1054), (1110, 1109, 1113, 1114), (1404, 1405, 1403, 1402), (971, 1115, 1119, 970), (1256, 1366, 954, 1408), (1114, 1113, 1117, 1118), (1406, 1407, 1405, 1404), (970, 1119, 1123, 969), (1317, 1321, 1377, 1379), (1118, 1117, 1121, 1122), (1411, 1410, 1407, 1406), (969, 1123, 1127, 968), (1150, 1154, 1417, 1419), (1122, 1121, 1125, 1126), (954, 958, 1409, 1408), (968, 1127, 1131, 967), (1357, 1361, 1049, 1051), (1126, 1125, 1129, 1130), (1414, 1415, 1413, 1412), (967, 1131, 1135, 966), (1075, 1071, 1458, 1456), (1130, 1129, 1133, 1134), (1416, 1417, 1415, 1414), (966, 1135, 1139, 965), (1162, 1046, 1467, 1413), (1134, 1133, 1137, 1138), (1418, 1419, 1417, 1416), (965, 1139, 1143, 964), (1115, 1111, 1438, 1436), (1138, 1137, 1141, 1142), (1420, 1421, 1419, 1418), (964, 1143, 1147, 963), (1282, 1278, 1398, 1396), (1142, 1141, 1145, 1146), (1422, 1423, 1421, 1420), (963, 1147, 1151, 962), (1082, 1086, 1451, 1453), (1146, 1145, 1149, 1150), (1424, 1425, 1423, 1422), (962, 1151, 1155, 961), (1155, 1151, 1418, 1416), (1150, 1149, 1153, 1154), (1426, 1427, 1425, 1424), (961, 1155, 1159, 960), (1322, 1318, 1378, 1376), (1154, 1153, 1157, 1158), (1428, 1429, 1427, 1426), (960, 1159, 1163, 959), (1122, 1126, 1431, 1433), (1158, 1157, 1161, 1162), (1430, 1431, 1429, 1428), (1363, 1221, 1165, 1253), (1221, 1248, 1166, 1165), (952, 953, 1222, 1195), (1432, 1433, 1431, 1430), (1259, 1195, 1196, 1263), (1263, 1196, 1197, 1267), (1267, 1197, 1198, 1271), (1271, 1198, 1199, 1275), (1275, 1199, 1200, 1279), (1279, 1200, 1201, 1283), (1283, 1201, 1202, 1287), (1287, 1202, 1203, 1291), (1291, 1203, 1204, 1295), (1295, 1204, 1205, 1299), (1299, 1205, 1206, 1303), (1303, 1206, 1207, 1307), (1307, 1207, 1208, 1311), (1311, 1208, 1209, 1315), (1315, 1209, 1210, 1319), (1319, 1210, 1211, 1323), (1323, 1211, 1212, 1327), (1327, 1212, 1213, 1331), (1331, 1213, 1214, 1335), (1335, 1214, 1215, 1339), (1339, 1215, 1216, 1343), (1343, 1216, 1217, 1347), (1347, 1217, 1218, 1351), (1351, 1218, 1219, 1355), (1355, 1219, 1220, 1359), (1359, 1220, 1221, 1363), (1195, 1222, 1223, 1196), (1196, 1223, 1224, 1197), (1197, 1224, 1225, 1198), (1198, 1225, 1226, 1199), (1199, 1226, 1227, 1200), (1200, 1227, 1228, 1201), (1201, 1228, 1229, 1202), (1202, 1229, 1230, 1203), (1203, 1230, 1231, 1204), (1204, 1231, 1232, 1205), (1205, 1232, 1233, 1206), (1206, 1233, 1234, 1207), (1207, 1234, 1235, 1208), (1208, 1235, 1236, 1209), (1209, 1236, 1237, 1210), (1210, 1237, 1238, 1211), (1211, 1238, 1239, 1212), (1212, 1239, 1240, 1213), (1213, 1240, 1241, 1214), (1214, 1241, 1242, 1215), (1215, 1242, 1243, 1216), (1216, 1243, 1244, 1217), (1217, 1244, 1245, 1218), (1218, 1245, 1246, 1219), (1219, 1246, 1247, 1220), (1220, 1247, 1248, 1221), (1168, 1366, 1256, 1164), (1289, 1293, 1391, 1393), (1365, 1364, 1254, 1255), (1434, 1435, 1433, 1432), (1436, 1437, 1435, 1434), (1438, 1439, 1437, 1436), (1362, 1358, 1050, 1048), (1250, 1251, 1260, 1261), (1440, 1441, 1439, 1438), (1194, 1262, 1266, 1193), (1329, 1333, 1371, 1373), (1261, 1260, 1264, 1265), (1442, 1443, 1441, 1440), (1193, 1266, 1270, 1192), (1047, 1163, 1412, 1466), (1265, 1264, 1268, 1269), (1444, 1445, 1443, 1442), (1192, 1270, 1274, 1191), (1087, 1083, 1452, 1450), (1269, 1268, 1272, 1273), (1446, 1447, 1445, 1444), (1191, 1274, 1278, 1190), (1294, 1290, 1392, 1390), (1273, 1272, 1276, 1277), (1448, 1449, 1447, 1446), (1190, 1278, 1282, 1189), (1041, 1058, 1465, 1468), (1277, 1276, 1280, 1281), (1450, 1451, 1449, 1448), (1189, 1282, 1286, 1188), (1127, 1123, 1432, 1430), (1281, 1280, 1284, 1285), (1452, 1453, 1451, 1450), (1188, 1286, 1290, 1187), (1094, 1098, 1445, 1447), (1285, 1284, 1288, 1289), (1454, 1455, 1453, 1452), (1187, 1290, 1294, 1186), (1261, 1265, 1405, 1407), (1289, 1288, 1292, 1293), (1456, 1457, 1455, 1454), (1186, 1294, 1298, 1185), (1334, 1330, 1372, 1370), (1293, 1292, 1296, 1297), (1458, 1459, 1457, 1456), (1185, 1298, 1302, 1184), (1134, 1138, 1425, 1427), (1297, 1296, 1300, 1301), (1460, 1461, 1459, 1458), (1184, 1302, 1306, 1183), (1301, 1305, 1385, 1387), (1301, 1300, 1304, 1305), (1462, 1463, 1461, 1460), (1183, 1306, 1310, 1182), (1255, 1256, 1408, 1409), (1305, 1304, 1308, 1309), (1464, 1465, 1463, 1462), (1182, 1310, 1314, 1181), (1341, 1345, 1257, 1367), (1309, 1308, 1312, 1313), (1469, 1468, 1465, 1464), (1181, 1314, 1318, 1180), (1059, 1040, 1469, 1464), (1313, 1312, 1316, 1317), (1412, 1413, 1467, 1466), (1180, 1318, 1322, 1179), (1099, 1095, 1446, 1444), (1317, 1316, 1320, 1321), (1335, 1339, 1585, 1583), (1179, 1322, 1326, 1178), (1266, 1262, 1406, 1404), (1321, 1320, 1324, 1325), (1253, 1254, 1542, 1541), (1178, 1326, 1330, 1177), (1066, 1070, 1459, 1461), (1325, 1324, 1328, 1329), (1260, 1251, 1539, 1546), (1177, 1330, 1334, 1176), (1139, 1135, 1426, 1424), (1329, 1328, 1332, 1333), (1093, 1089, 1501, 1503), (1176, 1334, 1338, 1175), (1306, 1302, 1386, 1384), (1333, 1332, 1336, 1337), (1060, 1064, 1488, 1486), (1175, 1338, 1342, 1174), (1273, 1277, 1399, 1401), (1337, 1336, 1340, 1341), (1133, 1129, 1521, 1523), (1174, 1342, 1346, 1173), (1346, 1342, 1258, 1167), (1341, 1340, 1344, 1345), (1300, 1296, 1564, 1566), (1173, 1346, 1350, 1172), (1106, 1110, 1439, 1441), (1345, 1344, 1348, 1349), (1100, 1104, 1508, 1506), (1172, 1350, 1354, 1171), (1146, 1150, 1419, 1421), (1349, 1348, 1352, 1353), (1267, 1271, 1551, 1549), (1171, 1354, 1358, 1170), (1313, 1317, 1379, 1381), (1353, 1352, 1356, 1357), (1340, 1336, 1584, 1586), (1170, 1358, 1362, 1169), (1353, 1357, 1051, 1053), (1357, 1356, 1360, 1361), (1307, 1311, 1571, 1569), (1169, 1362, 1366, 1168), (1071, 1067, 1460, 1458), (1361, 1360, 1364, 1365), (1140, 1144, 1528, 1526), (1252, 952, 1195, 1259), (1347, 1351, 1591, 1589), (1065, 1061, 1487, 1489), (1105, 1101, 1507, 1509), (1251, 1252, 1540, 1539), (1272, 1268, 1550, 1552), (1312, 1308, 1570, 1572), (1072, 1076, 1494, 1492), (1145, 1141, 1527, 1529), (1112, 1116, 1514, 1512), (1279, 1283, 1557, 1555), (1352, 1348, 1590, 1592), (1152, 1156, 1534, 1532), (1319, 1323, 1577, 1575), (1044, 1045, 1475, 1474), (1359, 1363, 1597, 1595), (1077, 1073, 1493, 1495), (1117, 1113, 1513, 1515), (1284, 1280, 1556, 1558), (1084, 1088, 1500, 1498), (1157, 1153, 1533, 1535), (1324, 1320, 1576, 1578), (1291, 1295, 1563, 1561), (1124, 1128, 1520, 1518), (1364, 1360, 1596, 1598), (1331, 1335, 1583, 1581), (1089, 1085, 1499, 1501), (1056, 1060, 1486, 1484), (1129, 1125, 1519, 1521), (1042, 1043, 1473, 1472), (1296, 1292, 1562, 1564), (1096, 1100, 1506, 1504), (1263, 1267, 1549, 1547), (1336, 1332, 1582, 1584), (1136, 1140, 1526, 1524), (1303, 1307, 1569, 1567), (1343, 1347, 1589, 1587), (1363, 1253, 1541, 1597), (1061, 1057, 1485, 1487), (1268, 1264, 1548, 1550), (1101, 1097, 1505, 1507), (1068, 1072, 1492, 1490), (1141, 1137, 1525, 1527), (1308, 1304, 1568, 1570), (1108, 1112, 1512, 1510), (1275, 1279, 1555, 1553), (1348, 1344, 1588, 1590), (1148, 1152, 1532, 1530), (1254, 1364, 1598, 1542), (1315, 1319, 1575, 1573), (1355, 1359, 1595, 1593), (1073, 1069, 1491, 1493), (1160, 1044, 1474, 1536), (1113, 1109, 1511, 1513), (1280, 1276, 1554, 1556), (1320, 1316, 1574, 1576), (1080, 1084, 1498, 1496), (1153, 1149, 1531, 1533), (1120, 1124, 1518, 1516), (1287, 1291, 1561, 1559), (1360, 1356, 1594, 1596), (1327, 1331, 1581, 1579), (1045, 1161, 1537, 1475), (1085, 1081, 1497, 1499), (1043, 1056, 1484, 1473), (1125, 1121, 1517, 1519), (1292, 1288, 1560, 1562), (1092, 1096, 1504, 1502), (1259, 1263, 1547, 1545), (1332, 1328, 1580, 1582), (1299, 1303, 1567, 1565), (1132, 1136, 1524, 1522), (1339, 1343, 1587, 1585), (1057, 1042, 1472, 1485), (1097, 1093, 1503, 1505), (1264, 1260, 1546, 1548), (1304, 1300, 1566, 1568), (1064, 1068, 1490, 1488), (1137, 1133, 1523, 1525), (1104, 1108, 1510, 1508), (1271, 1275, 1553, 1551), (1344, 1340, 1586, 1588), (1144, 1148, 1530, 1528), (1311, 1315, 1573, 1571), (1351, 1355, 1593, 1591), (1069, 1065, 1489, 1491), (1276, 1272, 1552, 1554), (1109, 1105, 1509, 1511), (1076, 1080, 1496, 1494), (1149, 1145, 1529, 1531), (1316, 1312, 1572, 1574), (1283, 1287, 1559, 1557), (1356, 1352, 1592, 1594), (1116, 1120, 1516, 1514), (1156, 1160, 1536, 1534), (1323, 1327, 1579, 1577), (1081, 1077, 1495, 1497), (1121, 1117, 1515, 1517), (1288, 1284, 1558, 1560), (1161, 1157, 1535, 1537), (1252, 1259, 1545, 1540), (1328, 1324, 1578, 1580), (1088, 1092, 1502, 1500), (1128, 1132, 1522, 1520), (1295, 1299, 1565, 1563), (951, 1194, 1193), (1538, 1483, 1477, 1482), (1554, 1552, 1655, 1657), (1609, 1608, 1610, 1611), (1607, 1606, 1608, 1609), (1605, 1604, 1606, 1607), (1471, 1479, 1470, 1599), (1603, 1602, 1604, 1605), (1601, 1600, 1602, 1603), (1480, 1481, 1479, 1471), (1544, 1478, 1481, 1480), (1494, 1496, 1602, 1600), (1531, 1529, 1635, 1637), (1574, 1572, 1675, 1677), (1557, 1559, 1662, 1660), (1594, 1592, 1695, 1697), (1514, 1516, 1622, 1620), (1534, 1536, 1642, 1640), (1577, 1579, 1682, 1680), (1497, 1495, 1601, 1603), (1560, 1558, 1661, 1663), (1517, 1515, 1621, 1623), (1500, 1502, 1608, 1606), (1537, 1535, 1641, 1643), (1540, 1545, 1648, 1645), (1580, 1578, 1681, 1683), (1520, 1522, 1628, 1626), (1563, 1565, 1668, 1666), (1541, 1542, 1647, 1646), (1583, 1585, 1688, 1686), (1546, 1539, 1644, 1649), (1503, 1501, 1607, 1609), (1486, 1488, 1481, 1478), (1523, 1521, 1627, 1629), (1566, 1564, 1667, 1669), (1549, 1551, 1654, 1652), (1586, 1584, 1687, 1689), (1506, 1508, 1614, 1612), (1482, 1477, 1478, 1544), (1526, 1528, 1634, 1632), (1599, 1470, 1600, 1601), (1643, 1642, 1476, 1543), (1569, 1571, 1674, 1672), (1589, 1591, 1694, 1692), (1489, 1487, 1544, 1480), (1509, 1507, 1613, 1615), (1539, 1540, 1645, 1644), (1552, 1550, 1653, 1655), (1529, 1527, 1633, 1635), (1572, 1570, 1673, 1675), (1492, 1494, 1600, 1470), (1512, 1514, 1620, 1618), (1555, 1557, 1660, 1658), (1592, 1590, 1693, 1695), (1575, 1577, 1680, 1678), (1532, 1534, 1640, 1638), (1474, 1475, 1543, 1476), (1595, 1597, 1700, 1698), (1495, 1493, 1599, 1601), (1515, 1513, 1619, 1621), (1558, 1556, 1659, 1661), (1498, 1500, 1606, 1604), (1535, 1533, 1639, 1641), (1578, 1576, 1679, 1681), (1561, 1563, 1666, 1664), (1518, 1520, 1626, 1624), (1598, 1596, 1699, 1701), (1581, 1583, 1686, 1684), (1501, 1499, 1605, 1607), (1611, 1610, 1612, 1613), (1613, 1612, 1614, 1615), (1615, 1614, 1616, 1617), (1617, 1616, 1618, 1619), (1619, 1618, 1620, 1621), (1621, 1620, 1622, 1623), (1623, 1622, 1624, 1625), (1625, 1624, 1626, 1627), (1627, 1626, 1628, 1629), (1629, 1628, 1630, 1631), (1631, 1630, 1632, 1633), (1633, 1632, 1634, 1635), (1635, 1634, 1636, 1637), (1637, 1636, 1638, 1639), (1639, 1638, 1640, 1641), (1641, 1640, 1642, 1643), (1701, 1700, 1646, 1647), (1644, 1645, 1648, 1649), (1649, 1648, 1650, 1651), (1651, 1650, 1652, 1653), (1653, 1652, 1654, 1655), (1655, 1654, 1656, 1657), (1657, 1656, 1658, 1659), (1659, 1658, 1660, 1661), (1661, 1660, 1662, 1663), (1663, 1662, 1664, 1665), (1665, 1664, 1666, 1667), (1667, 1666, 1668, 1669), (1669, 1668, 1670, 1671), (1671, 1670, 1672, 1673), (1673, 1672, 1674, 1675), (1675, 1674, 1676, 1677), (1677, 1676, 1678, 1679), (1679, 1678, 1680, 1681), (1681, 1680, 1682, 1683), (1683, 1682, 1684, 1685), (1685, 1684, 1686, 1687), (1687, 1686, 1688, 1689), (1689, 1688, 1690, 1691), (1691, 1690, 1692, 1693), (1693, 1692, 1694, 1695), (1695, 1694, 1696, 1697), (1697, 1696, 1698, 1699), (1699, 1698, 1700, 1701), (1511, 1509, 1615, 1617), (1491, 1489, 1480, 1471), (1591, 1593, 1696, 1694), (1571, 1573, 1676, 1674), (1528, 1530, 1636, 1634), (1588, 1586, 1689, 1691), (1551, 1553, 1656, 1654), (1508, 1510, 1616, 1614), (1525, 1523, 1629, 1631), (1488, 1490, 1479, 1481), (1568, 1566, 1669, 1671), (1548, 1546, 1649, 1651), (1505, 1503, 1609, 1611), (1485, 1472, 1538, 1482), (1585, 1587, 1690, 1688), (1565, 1567, 1670, 1668), (1522, 1524, 1630, 1628), (1582, 1580, 1683, 1685), (1545, 1547, 1650, 1648), (1502, 1504, 1610, 1608), (1562, 1560, 1663, 1665), (1519, 1517, 1623, 1625), (1473, 1484, 1477, 1483), (1499, 1497, 1603, 1605), (1475, 1537, 1643, 1543), (1579, 1581, 1684, 1682), (1596, 1594, 1697, 1699), (1559, 1561, 1664, 1662), (1516, 1518, 1624, 1622), (1576, 1574, 1677, 1679), (1533, 1531, 1637, 1639), (1496, 1498, 1604, 1602), (1556, 1554, 1657, 1659), (1513, 1511, 1617, 1619), (1536, 1474, 1476, 1642), (1493, 1491, 1471, 1599), (1593, 1595, 1698, 1696), (1573, 1575, 1678, 1676), (1542, 1598, 1701, 1647), (1530, 1532, 1638, 1636), (1510, 1512, 1618, 1616), (1590, 1588, 1691, 1693), (1553, 1555, 1658, 1656), (1570, 1568, 1671, 1673), (1527, 1525, 1631, 1633), (1490, 1492, 1470, 1479), (1550, 1548, 1651, 1653), (1507, 1505, 1611, 1613), (1487, 1485, 1482, 1544), (1597, 1541, 1646, 1700), (1587, 1589, 1692, 1690), (1567, 1569, 1672, 1670), (1524, 1526, 1632, 1630), (1584, 1582, 1685, 1687), (1547, 1549, 1652, 1650), (1504, 1506, 1612, 1610), (1472, 1473, 1483, 1538), (1521, 1519, 1625, 1627), (1484, 1486, 1478, 1477), (1564, 1562, 1665, 1667), (1298, 1294, 1390, 1388), (1040, 1041, 1468, 1469), (1131, 1127, 1430, 1428), (1058, 1062, 1463, 1465), (1091, 1087, 1450, 1448), (1333, 1337, 1369, 1371), (1366, 1362, 1048, 954), (1293, 1297, 1389, 1391), (1126, 1130, 1429, 1431), (1326, 1322, 1376, 1374), (1159, 1155, 1416, 1414), (1086, 1090, 1449, 1451), (1119, 1115, 1436, 1434), (1286, 1282, 1396, 1394), (1079, 1075, 1456, 1454), (1361, 1365, 958, 1049), (1321, 1325, 1375, 1377), (1154, 1158, 1415, 1417), (1114, 1118, 1435, 1437), (1354, 1350, 1054, 1052), (1281, 1285, 1395, 1397), (1314, 1310, 1382, 1380), (1147, 1143, 1422, 1420), (1074, 1078, 1455, 1457), (1274, 1270, 1402, 1400), (1249, 1250, 1410, 1411), (1107, 1103, 1442, 1440), (1067, 1063, 1462, 1460), (1349, 1353, 1053, 1055), (1309, 1313, 1381, 1383), (1142, 1146, 1421, 1423), (1342, 1338, 1368, 1258), (1269, 1273, 1401, 1403), (1102, 1106, 1441, 1443), (1135, 1131, 1428, 1426), (1062, 1066, 1461, 1463), (1302, 1298, 1388, 1386), (1262, 1249, 1411, 1406), (1095, 1091, 1448, 1446), (1337, 1341, 1367, 1369), (1297, 1301, 1387, 1389), (1130, 1134, 1427, 1429), (1250, 1261, 1407, 1410), (1163, 1159, 1414, 1412), (1090, 1094, 1447, 1449), (1330, 1326, 1374, 1372), (1290, 1286, 1394, 1392), (1123, 1119, 1434, 1432), (1083, 1079, 1454, 1452), (1046, 1047, 1466, 1467), (1158, 1162, 1413, 1415), (1325, 1329, 1373, 1375), (1358, 1354, 1052, 1050), (1285, 1289, 1393, 1395), (1118, 1122, 1433, 1435), (1318, 1314, 1380, 1378), (1151, 1147, 1420, 1418), (1078, 1082, 1453, 1455), (1278, 1274, 1400, 1398), (1111, 1107, 1440, 1438), (1043, 1042, 1707, 1708), (1042, 1041, 1706, 1707), (1041, 1040, 1705, 1706), (1040, 955, 1702, 1705), (957, 956, 1703, 1704), (956, 1043, 1708, 1703), (1256, 1255, 1714, 1715), (1255, 1254, 1713, 1714), (1254, 1253, 1712, 1713), (1253, 1165, 1710, 1712), (1165, 1166, 1711, 1710), (1164, 1256, 1715, 1709), (914, 946, 1726, 1718), (903, 915, 1731, 1728), (530, 1716, 1729, 542), (533, 1730, 1717, 540), (540, 1717, 1718, 529), (533, 555, 1734, 1730), (542, 1729, 1728, 535), (543, 1732, 1722, 552), (553, 1719, 1732, 543), (678, 1720, 1721, 549), (549, 1721, 1733, 677), (546, 1735, 1734, 555), (552, 1722, 1735, 546), (554, 1731, 1720, 678), (677, 1733, 1719, 553), (695, 1736, 1727, 691), (690, 1737, 1736, 695), (694, 1738, 1724, 692), (692, 1724, 1725, 696), (696, 1725, 1737, 690), (688, 1726, 1738, 694), (691, 1727, 1739, 693), (693, 1739, 1723, 689), (530, 689, 1723, 1716), (1750, 1754, 1758, 938), (1751, 1750, 938, 1755), (1753, 1751, 1755, 1757), (1754, 1752, 1756, 1758), (1747, 1740, 1746, 943), (1740, 1744, 1741, 1746), (1744, 1743, 1745, 1741), (1748, 1747, 943, 942), (937, 941, 1744, 1740), (944, 937, 1740, 1747), (946, 945, 1748, 1749), (940, 939, 1742, 1743), (1753, 1757, 1763, 1762), (1742, 1753, 1762, 1759), (1745, 1743, 1760, 1761), (1743, 1742, 1759, 1760), (1756, 1752, 1767, 1768), (1752, 1749, 1766, 1767), (1748, 942, 1764, 1765), (1749, 1748, 1765, 1766), (1752, 1754, 1780, 1778), (1751, 1753, 1779, 1777), (1750, 1751, 1777, 1776), (1754, 1750, 1776, 1780), (1753, 1742, 1770, 1779), (1749, 1752, 1778, 1775), (1747, 1748, 1774, 1773), (1743, 1744, 1772, 1771), (1744, 1740, 1769, 1772), (1740, 1747, 1773, 1769), (1748, 1749, 1775, 1774), (1742, 1743, 1771, 1770)])
me_cube.materials.append(mat_material)
me_cube.use_remesh_preserve_volume = False
me_cube.use_remesh_preserve_attributes = False
me_cube.use_mirror_vertex_groups = False
me_cube.update()

# ---- objects
ob_cube = bpy.data.objects.new('Cube', me_cube)
ob_lamp = bpy.data.objects.new('Lamp', light_lamp)
ob_camera = bpy.data.objects.new('Camera', cam_camera)

# ---- transforms, parenting, visibility, modifiers, constraints
ob_cube.location = (0.0, 0.0, 0.0)
ob_cube.lock_rotations_4d = False
ob_cube.empty_display_type = 'ARROWS'
ob_cube.lineart.crease_threshold = 0.0
ob_lamp.location = (4.076, 1.005, 5.904)
ob_lamp.rotation_euler = (0.6503, 0.05522, 1.866)
ob_lamp.lock_rotations_4d = False
ob_lamp.empty_display_type = 'ARROWS'
ob_lamp.color = (0.0, 0.0, 0.0, 0.0)
ob_lamp.lineart.crease_threshold = 0.0
ob_camera.location = (7.481, -6.508, 5.344)
ob_camera.rotation_euler = (1.109, 0.01082, 0.8149)
ob_camera.lock_rotations_4d = False
ob_camera.empty_display_type = 'ARROWS'
ob_camera.color = (0.0, 0.0, 0.0, 0.0)
ob_camera.display_type = 'WIRE'
ob_camera.lineart.crease_threshold = 0.0

# ---- collection membership
col_collection_1.objects.link(ob_cube)
col_collection_1.objects.link(ob_lamp)
col_collection_1.objects.link(ob_camera)

# ---- scene / render settings (as saved in the file)
scene.camera = ob_camera
scene.frame_start = 1; scene.frame_end = 250; scene.frame_set(1)
scene.render.engine = 'BLENDER_EEVEE_NEXT'
scene.render.image_settings.compression = 90
scene.render.resolution_percentage = 50
scene.render.dither_intensity = 0.0
scene.cycles.use_denoising = False
scene.cycles.samples = 10
scene.cycles.sampling_pattern = 'TABULATED_SOBOL'
scene.cycles.light_sampling_threshold = 0.0
scene.cycles.use_adaptive_sampling = False
scene.cycles.use_light_tree = False
scene.cycles.blur_glossy = 0.0
scene.cycles.volume_bounces = 1
scene.cycles.pixel_filter_type = 'GAUSSIAN'
scene.cycles.sample_clamp_indirect = 0.0
scene.view_settings.view_transform = 'Standard'
bpy.context.view_layer.update()
